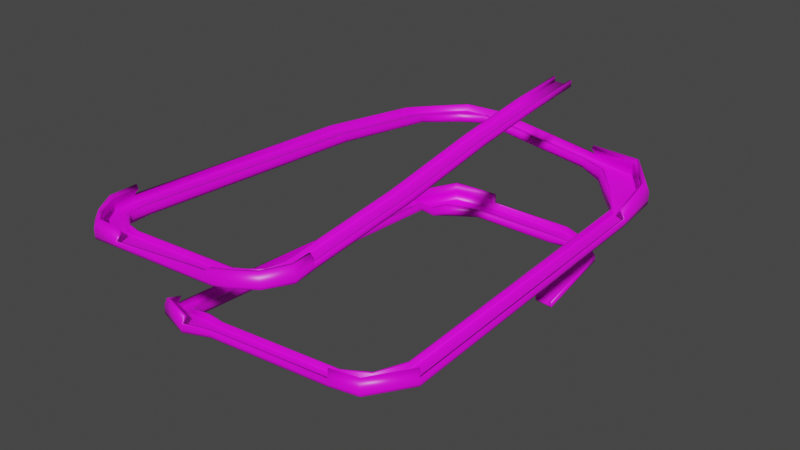 # Source: Track11.blend  (saved by Blender 2.82.7; exported with 4.5.12 LTS)
import bpy
from mathutils import Matrix  # noqa: F401  (used for matrix-valued properties, if any)

bpy.ops.wm.read_factory_settings(use_empty=True)
scene = bpy.context.scene
scene.name = 'Scene'

# ---- collections
col_collection = bpy.data.collections.new('Collection'); scene.collection.children.link(col_collection)

# ---- images (referenced by path relative to the original .blend; pixels are not part of the script)
import os
ASSET_DIR = os.environ.get("B2B_ASSET_DIR", "")  # directory of the original .blend (textures are referenced by path, not embedded)
HERE = os.path.dirname(os.path.abspath(__file__))  # packed textures are extracted next to this script under _unpacked/

def load_image(name, relpath, width, height, colorspace="sRGB"):
    """Load a texture the original file referenced (path relative to the .blend, or extracted next to this script)."""
    p = next((c for c in (os.path.join(HERE, relpath), os.path.join(ASSET_DIR, relpath)) if relpath and os.path.exists(c)), "")
    if p:
        img = bpy.data.images.load(p, check_existing=True)
        img.name = name
    else:  # same state as the original file: an image datablock whose file is absent (Cycles renders it pink)
        img = bpy.data.images.new(name, width, height)
        img.source = "FILE"
        img.filepath = "//" + (relpath or name)
    img.colorspace_settings.name = colorspace
    return img
img_atlas_normal_png = load_image('Atlas Normal.png', 'Atlas Normal.png', 1024, 1024, 'sRGB')

# ---- materials (node trees are filled in below, after node groups)
mat_material = bpy.data.materials.new('Material')
mat_material.alpha_threshold = 0.0
mat_material.use_transparent_shadow = False
mat_material.line_color = (0.0, 0.0, 0.0, 1.0)
mat_roadmat = bpy.data.materials.new('RoadMat')
mat_roadmat.use_transparent_shadow = False

# ---- material node trees
mat_material.use_nodes = True; mat_material.node_tree.nodes.clear()
_N = mat_material.node_tree.nodes; _L = mat_material.node_tree.links
n0 = _N.new('ShaderNodeOutputMaterial'); n0.name = 'Material Output'; n0.location = (300, 300)
n1 = _N.new('ShaderNodeBsdfPrincipled'); n1.name = 'Principled BSDF'; n1.location = (10, 300)
n1.distribution = 'GGX'
n1.subsurface_method = 'BURLEY'
n1.inputs[2].default_value = 0.4
n1.inputs[3].default_value = 1.45
n1.inputs[27].default_value = (0.0, 0.0, 0.0, 1.0)
n1.inputs[28].default_value = 1.0
n2 = _N.new('ShaderNodeTexImage'); n2.name = 'Image Texture'; n2.location = (-280, 270)
n2.image = img_atlas_normal_png
_L.new(n1.outputs[0], n0.inputs[0])
_L.new(n2.outputs[0], n1.inputs[0])
n0.is_active_output = True
mat_roadmat.use_nodes = True; mat_roadmat.node_tree.nodes.clear()
_N = mat_roadmat.node_tree.nodes; _L = mat_roadmat.node_tree.links
n0 = _N.new('ShaderNodeOutputMaterial'); n0.name = 'Material Output'; n0.location = (300, 300)
n1 = _N.new('ShaderNodeBsdfPrincipled'); n1.name = 'Principled BSDF'; n1.location = (10, 300)
n1.distribution = 'GGX'
n1.subsurface_method = 'BURLEY'
n1.inputs[3].default_value = 1.45
n1.inputs[27].default_value = (0.0, 0.0, 0.0, 1.0)
n1.inputs[28].default_value = 1.0
n2 = _N.new('ShaderNodeTexImage'); n2.name = 'Image Texture'; n2.location = (-280, 270)
n2.image = img_atlas_normal_png
_L.new(n1.outputs[0], n0.inputs[0])
_L.new(n2.outputs[0], n1.inputs[0])
n0.is_active_output = True

# ---- world
world_world = bpy.data.worlds.new('World'); scene.world = world_world
world_world.use_nodes = True; world_world.node_tree.nodes.clear()
_N = world_world.node_tree.nodes; _L = world_world.node_tree.links
n0 = _N.new('ShaderNodeOutputWorld'); n0.name = 'World Output'; n0.location = (300, 300)
n1 = _N.new('ShaderNodeBackground'); n1.name = 'Background'; n1.location = (10, 300)
n1.inputs[0].default_value = (0.05088, 0.05088, 0.05088, 1.0)
_L.new(n1.outputs[0], n0.inputs[0])
n0.is_active_output = True
world_world.color = (0.05088, 0.05088, 0.05088)
world_world.use_sun_shadow = False
world_world.sun_shadow_jitter_overblur = 0.0

# ---- meshes
me_cube = bpy.data.meshes.new('Cube')
me_cube.from_pydata([(6.288, 0.8422, 0.4643), (6.273, 1.0, -1.0), (6.018, -59.24, -5.197), (6.003, -59.08, -6.661), (-6.259, 0.8422, 0.4643), (-6.273, 1.0, -1.0), (-6.529, -59.24, -5.197), (-6.544, -59.08, -6.661), (-8.087, 1.0, -1.0), (-8.358, -59.08, -6.661), (8.087, 1.0, 1.0), (8.087, 1.0, -1.0), (-8.358, -59.08, -4.661), (7.817, -59.08, -4.661), (7.817, -59.08, -6.661), (-8.087, 1.0, 1.0), (-10.23, 1.0, -1.0), (-10.5, -59.08, -6.661), (10.23, 1.0, 1.0), (10.23, 1.0, -1.0), (-10.5, -59.08, -4.661), (9.955, -59.08, -4.661), (9.955, -59.08, -6.661), (-10.23, 1.0, 1.0), (8.087, 1.0, 5.112), (7.817, -59.08, -0.5496), (-8.358, -59.08, -0.5496), (-8.087, 1.0, 5.112), (10.23, 1.0, 5.112), (9.955, -59.08, -0.5496), (-10.5, -59.08, -0.5496), (-10.23, 1.0, 5.112), (-8.385, -136.7, -18.21), (-8.37, -136.8, -16.74), (4.177, -136.8, -16.74), (4.162, -136.7, -18.21), (-10.2, -136.7, -18.21), (-10.2, -136.7, -16.21), (5.976, -136.7, -16.21), (5.976, -136.7, -18.21), (-12.34, -136.7, -18.21), (-12.34, -136.7, -16.21), (8.114, -136.7, -16.21), (8.114, -136.7, -18.21), (-12.34, -136.7, -12.1), (-10.2, -136.7, -12.1), (5.976, -136.7, -12.1), (8.114, -136.7, -12.1), (-8.409, -238.0, -35.62), (-8.395, -238.1, -34.16), (4.152, -238.1, -34.16), (4.137, -238.0, -35.62), (-10.22, -238.0, -35.62), (-10.22, -238.0, -33.62), (5.951, -238.0, -33.62), (5.951, -238.0, -35.62), (-12.36, -238.0, -35.62), (-12.36, -238.0, -33.62), (8.089, -238.0, -33.62), (8.089, -238.0, -35.62), (-12.36, -238.0, -29.51), (-10.22, -238.0, -29.51), (5.951, -238.0, -29.51), (8.089, -238.0, -29.51), (-11.13, -349.5, -51.11), (-11.11, -349.6, -49.65), (1.432, -349.6, -49.65), (1.418, -349.5, -51.11), (-12.94, -349.5, -51.11), (-12.94, -349.5, -49.11), (3.232, -349.5, -49.11), (3.232, -349.5, -51.11), (-15.08, -349.5, -51.11), (-15.08, -349.5, -49.11), (5.37, -349.5, -49.11), (5.37, -349.5, -51.11), (-15.08, -349.5, -45.0), (-12.94, -349.5, -45.0), (3.232, -349.5, -45.0), (5.37, -349.5, -45.0), (-11.24, -362.4, -53.18), (-11.3, -362.5, -51.42), (2.313, -368.9, -51.42), (2.377, -368.7, -53.18), (-13.21, -361.4, -53.18), (-13.21, -361.4, -50.78), (4.346, -369.6, -50.78), (4.346, -369.6, -53.18), (-15.53, -360.4, -53.18), (-15.53, -360.4, -50.78), (6.667, -370.7, -50.78), (6.667, -370.7, -53.18), (-15.53, -360.4, -45.86), (-13.21, -361.4, -45.86), (4.346, -369.6, -45.86), (6.667, -370.7, -45.86), (-17.14, -378.8, -53.55), (-17.27, -378.9, -51.94), (-9.49, -390.3, -51.94), (-9.356, -390.2, -53.55), (-18.26, -377.1, -53.55), (-18.26, -377.1, -51.35), (-8.231, -391.8, -51.35), (-8.231, -391.8, -53.55), (-19.59, -375.2, -53.55), (-19.59, -375.2, -51.35), (-6.906, -393.7, -51.35), (-6.906, -393.7, -53.55), (-19.59, -375.2, -46.83), (-18.26, -377.1, -46.83), (-8.231, -391.8, -46.83), (-6.906, -393.7, -46.83), (-30.31, -388.1, -54.71), (-30.48, -388.1, -53.1), (-28.92, -401.8, -53.1), (-28.75, -401.8, -54.71), (-30.53, -386.1, -54.71), (-30.53, -386.1, -52.51), (-28.52, -403.7, -52.51), (-28.52, -403.7, -54.71), (-30.8, -383.7, -54.71), (-30.8, -383.7, -52.51), (-28.25, -406.1, -52.51), (-28.25, -406.1, -54.71), (-30.8, -383.7, -47.99), (-30.53, -386.1, -47.99), (-28.52, -403.7, -47.99), (-28.25, -406.1, -47.99), (-47.65, -388.0, -59.68), (-47.83, -388.0, -58.07), (-48.14, -401.8, -58.07), (-47.97, -401.7, -59.68), (-47.61, -386.0, -59.68), (-47.61, -386.0, -57.48), (-48.02, -403.7, -57.48), (-48.02, -403.7, -59.68), (-47.55, -383.6, -59.68), (-47.55, -383.6, -57.48), (-48.07, -406.1, -57.48), (-48.07, -406.1, -59.68), (-47.55, -383.6, -52.96), (-47.61, -386.0, -52.96), (-58.27, -401.8, -50.71), (-58.33, -404.2, -50.71), (-160.1, -390.3, -64.36), (-160.3, -390.3, -62.75), (-160.6, -404.1, -62.75), (-160.4, -404.1, -64.36), (-160.1, -388.3, -64.36), (-160.1, -388.3, -62.16), (-160.5, -406.1, -62.16), (-160.5, -406.1, -64.36), (-160.0, -386.0, -64.36), (-160.0, -386.0, -62.16), (-160.5, -408.4, -62.16), (-160.5, -408.4, -64.36), (-160.0, -386.0, -57.64), (-160.1, -388.3, -57.64), (-157.9, -408.7, -57.35), (-157.9, -411.0, -57.35), (-174.9, -389.3, -65.7), (-175.1, -389.2, -63.58), (-185.6, -404.1, -63.58), (-185.4, -404.2, -65.7), (-173.4, -387.2, -65.7), (-173.4, -387.2, -62.8), (-186.9, -406.3, -62.8), (-186.9, -406.3, -65.7), (-171.7, -384.6, -65.7), (-171.7, -384.6, -62.8), (-188.7, -408.9, -62.8), (-188.7, -408.9, -65.7), (-171.7, -384.6, -56.84), (-173.4, -387.2, -56.84), (-186.9, -406.3, -56.84), (-188.7, -408.9, -56.84), (-187.6, -380.6, -67.9), (-187.8, -380.5, -65.78), (-201.7, -392.1, -65.78), (-201.6, -392.3, -67.9), (-185.6, -378.9, -67.9), (-185.6, -378.9, -65.01), (-203.6, -394.0, -65.01), (-203.6, -394.0, -67.9), (-183.2, -377.0, -67.9), (-183.2, -377.0, -65.01), (-206.0, -395.9, -65.01), (-206.0, -395.9, -67.9), (-183.2, -377.0, -59.05), (-185.6, -378.9, -59.05), (-203.6, -394.0, -59.05), (-206.0, -395.9, -59.05), (-198.4, -370.3, -68.47), (-198.4, -370.1, -66.35), (-216.5, -371.7, -66.35), (-216.5, -372.0, -68.47), (-195.8, -370.0, -68.47), (-195.8, -370.0, -65.57), (-219.1, -372.2, -65.57), (-219.1, -372.2, -68.47), (-192.7, -369.8, -68.47), (-192.7, -369.8, -65.57), (-222.2, -372.5, -65.57), (-222.2, -372.5, -68.47), (-192.7, -369.8, -59.61), (-195.8, -370.0, -59.61), (-219.1, -372.2, -59.61), (-222.2, -372.5, -59.61), (-201.0, -346.4, -69.23), (-200.9, -346.2, -67.1), (-218.7, -342.5, -67.1), (-218.8, -342.7, -69.23), (-198.4, -347.0, -69.23), (-198.4, -347.0, -66.33), (-221.3, -342.2, -66.33), (-221.3, -342.2, -69.23), (-195.4, -347.6, -69.23), (-195.4, -347.6, -66.33), (-224.4, -341.5, -66.33), (-224.4, -341.5, -69.23), (-195.4, -347.6, -60.37), (-198.4, -347.0, -60.37), (-221.3, -342.2, -60.37), (-224.4, -341.5, -60.37), (-200.1, -92.61, -82.34), (-200.1, -92.38, -80.22), (-217.9, -88.65, -80.22), (-217.9, -88.88, -82.34), (-197.5, -93.15, -82.34), (-197.5, -93.15, -79.44), (-220.5, -88.34, -79.44), (-220.5, -88.34, -82.34), (-194.5, -93.78, -82.34), (-194.5, -93.78, -79.44), (-223.5, -87.71, -79.44), (-223.5, -87.71, -82.34), (-194.5, -93.78, -73.48), (-197.5, -93.15, -73.48), (-220.5, -88.34, -73.48), (-223.5, -87.71, -73.48), (-202.5, 35.13, -100.5), (-202.5, 35.36, -98.38), (-220.3, 39.09, -98.38), (-220.3, 38.86, -100.5), (-199.9, 34.59, -100.5), (-199.9, 34.59, -97.6), (-222.8, 39.4, -97.6), (-222.8, 39.4, -100.5), (-196.9, 33.96, -100.5), (-196.9, 33.96, -97.6), (-225.9, 40.03, -97.6), (-225.9, 40.03, -100.5), (-196.9, 33.96, -91.65), (-199.9, 34.59, -91.65), (-222.8, 39.4, -91.65), (-225.9, 40.03, -91.65), (-198.0, 59.67, -106.4), (-197.9, 59.86, -104.3), (-211.6, 71.84, -104.3), (-211.7, 71.66, -106.4), (-196.1, 57.94, -106.4), (-196.1, 57.94, -103.5), (-213.7, 73.39, -103.5), (-213.7, 73.39, -106.4), (-193.7, 55.89, -106.4), (-193.7, 55.89, -103.5), (-216.0, 75.43, -103.5), (-216.0, 75.43, -106.4), (-193.7, 55.89, -97.58), (-196.1, 57.94, -97.58), (-213.7, 73.39, -97.58), (-216.0, 75.43, -97.58), (-178.5, 82.33, -107.8), (-178.2, 82.43, -105.4), (-184.9, 101.7, -105.4), (-185.2, 101.6, -107.8), (-177.5, 79.54, -107.8), (-177.5, 79.54, -104.6), (-186.1, 104.4, -104.6), (-186.1, 104.4, -107.8), (-176.4, 76.26, -107.8), (-176.4, 76.26, -104.6), (-187.3, 107.7, -104.6), (-187.3, 107.7, -107.8), (-176.4, 76.26, -97.88), (-177.5, 79.54, -97.88), (-186.1, 104.4, -97.88), (-187.3, 107.7, -97.88), (-152.2, 96.69, -108.8), (-152.0, 96.68, -106.4), (-148.6, 109.2, -106.4), (-148.9, 109.3, -108.8), (-152.7, 94.88, -108.8), (-152.7, 94.88, -105.5), (-148.4, 111.1, -105.5), (-148.4, 111.1, -108.8), (-153.3, 92.74, -108.8), (-153.3, 92.74, -105.5), (-147.8, 113.2, -105.5), (-147.8, 113.2, -108.8), (-153.3, 92.74, -98.82), (-152.7, 94.88, -98.82), (-148.4, 111.1, -98.82), (-147.8, 113.2, -98.82), (-22.06, 97.19, -126.3), (-21.8, 97.17, -123.9), (-18.46, 109.7, -123.9), (-18.72, 109.7, -126.3), (-22.54, 95.37, -126.3), (-22.54, 95.37, -123.0), (-18.23, 111.6, -123.0), (-18.23, 111.6, -126.3), (-23.11, 93.23, -126.3), (-23.11, 93.23, -123.0), (-17.67, 113.7, -123.0), (-17.67, 113.7, -126.3), (-23.11, 93.23, -116.3), (-22.54, 95.37, -116.3), (-18.23, 111.6, -116.3), (-17.67, 113.7, -116.3), (9.084, 90.06, -131.4), (9.337, 89.81, -128.1), (30.64, 107.9, -128.1), (30.39, 108.2, -131.4), (6.004, 87.44, -131.4), (6.004, 87.44, -126.9), (33.47, 110.8, -126.9), (33.47, 110.8, -131.4), (2.373, 84.36, -131.4), (2.373, 84.36, -126.9), (37.1, 113.8, -126.9), (37.1, 113.8, -131.4), (2.373, 84.36, -117.8), (6.004, 87.44, -117.8), (33.47, 110.8, -117.8), (37.1, 113.8, -117.8), (29.82, 67.32, -137.8), (29.97, 67.0, -134.5), (56.18, 76.73, -134.5), (56.02, 77.05, -137.8), (26.03, 65.91, -137.8), (26.03, 65.91, -133.3), (59.81, 78.45, -133.3), (59.81, 78.45, -137.8), (21.57, 64.25, -137.8), (21.57, 64.25, -133.3), (64.28, 80.11, -133.3), (64.28, 80.11, -137.8), (21.57, 64.25, -124.2), (26.03, 65.91, -124.2), (59.81, 78.45, -124.2), (64.28, 80.11, -124.2), (53.83, 28.73, -137.1), (53.74, 28.55, -135.2), (67.3, 20.33, -135.2), (67.39, 20.51, -137.1), (51.87, 29.92, -137.1), (51.87, 29.92, -134.6), (69.35, 19.32, -134.6), (69.35, 19.32, -137.1), (49.56, 31.32, -137.1), (49.56, 31.32, -134.6), (71.66, 17.92, -134.6), (71.66, 17.92, -137.1), (49.56, 31.32, -129.4), (51.87, 29.92, -129.4), (69.35, 19.32, -129.4), (71.66, 17.92, -129.4), (52.78, -290.4, -155.2), (52.69, -290.5, -153.4), (66.25, -298.8, -153.4), (66.34, -298.6, -155.2), (50.82, -289.2, -155.2), (50.82, -289.2, -152.7), (68.3, -299.8, -152.7), (68.3, -299.8, -155.2), (48.51, -287.8, -155.2), (48.51, -287.8, -152.7), (70.61, -301.2, -152.7), (70.61, -301.2, -155.2), (48.51, -287.8, -147.5), (50.82, -289.2, -147.5), (68.3, -299.8, -147.5), (70.61, -301.2, -147.5), (36.47, -321.2, -156.3), (36.28, -321.3, -154.5), (40.95, -336.4, -154.5), (41.13, -336.4, -156.3), (35.79, -319.0, -156.3), (35.79, -319.0, -153.8), (41.8, -338.5, -153.8), (41.8, -338.5, -156.3), (35.0, -316.4, -156.3), (35.0, -316.4, -153.8), (42.6, -341.1, -153.8), (42.6, -341.1, -156.3), (35.0, -316.4, -148.6), (35.79, -319.0, -148.6), (41.8, -338.5, -148.6), (42.6, -341.1, -148.6), (9.606, -331.4, -158.7), (9.408, -331.4, -156.9), (10.45, -341.7, -156.9), (10.65, -341.7, -158.7), (9.456, -329.9, -158.7), (9.456, -329.9, -156.2), (10.8, -343.1, -156.2), (10.8, -343.1, -158.7), (9.279, -328.2, -158.7), (9.279, -328.2, -156.2), (10.97, -344.9, -156.2), (10.97, -344.9, -158.7), (9.279, -328.2, -151.0), (9.456, -329.9, -151.0), (10.8, -343.1, -151.0), (10.97, -344.9, -151.0), (-134.2, -329.5, -172.8), (-134.4, -329.5, -170.9), (-133.3, -339.7, -170.9), (-133.1, -339.7, -172.8), (-134.3, -328.0, -172.8), (-134.3, -328.0, -170.2), (-133.0, -341.2, -170.2), (-133.0, -341.2, -172.8), (-134.5, -326.2, -172.8), (-134.5, -326.2, -170.2), (-132.8, -343.0, -170.2), (-132.8, -343.0, -172.8), (-134.5, -326.2, -165.0), (-134.3, -328.0, -165.0), (-133.0, -341.2, -165.0), (-132.8, -343.0, -165.0), (-159.4, -326.4, -176.8), (-159.6, -326.4, -174.7), (-163.3, -344.2, -174.7), (-163.1, -344.2, -176.8), (-158.9, -323.9, -176.8), (-158.9, -323.9, -173.9), (-163.6, -346.8, -173.9), (-163.6, -346.8, -176.8), (-158.2, -320.8, -176.8), (-158.2, -320.8, -173.9), (-164.3, -349.8, -173.9), (-164.3, -349.8, -176.8), (-158.2, -320.8, -168.0), (-158.9, -323.9, -168.0), (-163.6, -346.8, -168.0), (-164.3, -349.8, -168.0), (-183.9, -324.2, -179.4), (-184.1, -324.0, -177.3), (-199.9, -333.0, -177.3), (-199.8, -333.1, -179.4), (-181.7, -322.9, -179.4), (-181.7, -322.9, -176.6), (-202.0, -334.4, -176.6), (-202.0, -334.4, -179.4), (-179.0, -321.4, -179.4), (-179.0, -321.4, -176.6), (-204.7, -335.9, -176.6), (-204.7, -335.9, -179.4), (-179.0, -321.4, -170.6), (-181.7, -322.9, -170.6), (-202.0, -334.4, -170.6), (-204.7, -335.9, -170.6), (-192.6, -311.3, -187.1), (-192.7, -311.1, -185.0), (-205.7, -316.3, -185.0), (-205.7, -316.5, -187.1), (-190.7, -310.5, -187.1), (-190.7, -310.5, -184.2), (-207.5, -317.2, -184.2), (-207.5, -317.2, -187.1), (-188.5, -309.7, -187.1), (-188.5, -309.7, -184.2), (-209.8, -318.1, -184.2), (-209.8, -318.1, -187.1), (-188.5, -309.7, -178.2), (-190.7, -310.5, -178.2), (-207.5, -317.2, -178.2), (-209.8, -318.1, -178.2), (-191.5, 22.09, -203.1), (-191.5, 22.31, -201.0), (-204.9, 19.17, -201.0), (-204.9, 18.95, -203.1), (-189.5, 22.54, -203.1), (-189.5, 22.54, -200.2), (-206.8, 18.5, -200.2), (-206.8, 18.5, -203.1), (-187.3, 23.07, -203.1), (-187.3, 23.07, -200.2), (-209.1, 17.97, -200.2), (-209.1, 17.97, -203.1), (-187.3, 23.07, -194.3), (-189.5, 22.54, -194.3), (-206.8, 18.5, -194.3), (-209.1, 17.97, -194.3), (-188.6, 39.16, -214.7), (-188.6, 39.42, -212.4), (-208.4, 42.46, -212.4), (-208.4, 42.2, -214.7), (-185.7, 38.72, -214.7), (-185.7, 38.72, -211.5), (-211.2, 42.64, -211.5), (-211.2, 42.64, -214.7), (-182.3, 38.21, -214.7), (-182.3, 38.21, -211.5), (-214.6, 43.16, -211.5), (-214.6, 43.16, -214.7), (-182.3, 38.21, -204.9), (-185.7, 38.72, -204.9), (-211.2, 42.64, -204.9), (-214.6, 43.16, -204.9), (-184.7, 69.86, -223.5), (-184.4, 70.01, -220.4), (-193.4, 95.63, -220.4), (-193.7, 95.48, -223.5), (-183.4, 66.16, -223.5), (-183.4, 66.16, -219.2), (-195.0, 99.19, -219.2), (-195.0, 99.19, -223.5), (-181.9, 61.79, -223.5), (-181.9, 61.79, -219.2), (-196.5, 103.6, -219.2), (-196.5, 103.6, -223.5), (-181.9, 61.79, -210.3), (-183.4, 66.16, -210.3), (-195.0, 99.19, -210.3), (-196.5, 103.6, -210.3), (-150.3, 88.92, -223.8), (-150.1, 88.91, -221.6), (-147.7, 107.8, -221.6), (-148.0, 107.8, -223.8), (-150.7, 86.19, -223.8), (-150.7, 86.19, -220.8), (-147.6, 110.5, -220.8), (-147.6, 110.5, -223.8), (-151.1, 82.98, -223.8), (-151.1, 82.98, -220.8), (-147.2, 113.7, -220.8), (-147.2, 113.7, -223.8), (-151.1, 82.98, -214.6), (-150.7, 86.19, -214.6), (-147.6, 110.5, -214.6), (-147.2, 113.7, -214.6), (-49.21, 87.22, -222.6), (-48.97, 87.21, -220.3), (-46.62, 106.1, -220.3), (-46.86, 106.1, -222.6), (-49.55, 84.49, -222.6), (-49.55, 84.49, -219.5), (-46.52, 108.8, -219.5), (-46.52, 108.8, -222.6), (-49.95, 81.27, -222.6), (-49.95, 81.27, -219.5), (-46.11, 112.0, -219.5), (-46.11, 112.0, -222.6), (-49.95, 81.27, -213.3), (-49.55, 84.49, -213.3), (-46.52, 108.8, -213.3), (-46.11, 112.0, -213.3), (-24.8, 87.87, -222.3), (-24.65, 87.79, -220.8), (-17.19, 98.64, -220.8), (-17.33, 98.72, -222.3), (-25.88, 86.31, -222.3), (-25.88, 86.31, -220.2), (-16.26, 100.3, -220.2), (-16.26, 100.3, -222.3), (-27.15, 84.46, -222.3), (-27.15, 84.46, -220.2), (-14.98, 102.1, -220.2), (-14.98, 102.1, -222.3), (-27.15, 84.46, -215.9), (-25.88, 86.31, -215.9), (-16.26, 100.3, -215.9), (-14.98, 102.1, -215.9), (-9.002, 80.79, -225.9), (-8.973, 80.62, -224.4), (4.151, 81.65, -224.4), (4.122, 81.82, -225.9), (-10.9, 80.64, -225.9), (-10.9, 80.64, -223.8), (6.02, 81.96, -223.8), (6.02, 81.96, -225.9), (-13.14, 80.47, -225.9), (-13.14, 80.47, -223.8), (8.256, 82.14, -223.8), (8.256, 82.14, -225.9), (-13.14, 80.47, -219.5), (-10.9, 80.64, -219.5), (6.02, 81.96, -219.5), (8.256, 82.14, -219.5), (-6.416, 51.51, -229.5), (-6.419, 51.34, -227.9), (6.665, 49.9, -227.9), (6.668, 50.07, -229.5), (-8.308, 51.72, -229.5), (-8.308, 51.72, -227.4), (8.56, 49.86, -227.4), (8.56, 49.86, -229.5), (-10.54, 51.97, -229.5), (-10.54, 51.97, -227.4), (10.79, 49.61, -227.4), (10.79, 49.61, -229.5), (-10.54, 51.97, -223.1), (-8.308, 51.72, -223.1), (8.56, 49.86, -223.1), (10.79, 49.61, -223.1), (-6.51, -5.058, -242.6), (-6.513, -5.224, -241.0), (6.572, -6.669, -241.0), (6.574, -6.503, -242.6), (-8.402, -4.849, -242.6), (-8.402, -4.849, -240.5), (8.466, -6.712, -240.5), (8.466, -6.712, -242.6), (-10.63, -4.603, -242.6), (-10.63, -4.603, -240.5), (10.7, -6.958, -240.5), (10.7, -6.958, -242.6), (-10.63, -4.603, -236.2), (-8.402, -4.849, -236.2), (8.466, -6.712, -236.2), (10.7, -6.958, -236.2), (1.299, -347.7, -38.62), (2.595, -368.5, -39.47), (-0.8395, -347.7, -38.62), (0.2747, -367.4, -39.47), (-12.3, -389.6, -40.45), (-32.59, -401.5, -41.61), (-10.98, -391.5, -40.45), (-32.33, -403.8, -41.61), (-52.09, -401.5, -46.58), (-52.14, -403.8, -46.58), (-184.0, -403.4, -50.91), (-157.5, -403.1, -51.71), (-158.6, -404.3, -48.33), (-186.8, -404.8, -47.53), (-200.6, -391.0, -53.11), (-204.1, -391.9, -49.73), (-216.1, -369.2, -53.68), (-220.3, -368.4, -50.3), (-218.4, -339.2, -54.44), (-222.5, -337.4, -51.05), (-200.9, -331.5, -163.2), (-162.5, -343.9, -160.6), (-163.1, -346.9, -160.6), (-203.6, -333.0, -163.2), (-206.4, -314.3, -170.9), (-208.6, -315.2, -170.9), (-22.22, 112.2, -106.4), (32.54, 112.4, -107.8), (-23.28, 110.4, -110.1), (28.42, 109.6, -111.5), (64.3, 18.18, -123.1), (54.76, 77.31, -117.9), (59.72, 78.63, -114.2), (67.1, 16.44, -119.4), (66.74, -296.1, -141.7), (40.24, -334.9, -142.8), (67.93, -298.0, -139.5), (9.235, -339.5, -145.2), (39.92, -337.9, -140.6), (8.29, -341.7, -143.0), (-210.9, 41.11, -193.5), (-206.5, 16.97, -182.8), (-208.8, 16.43, -182.8), (-214.3, 41.63, -193.5), (-146.9, 112.2, -203.1), (-196.2, 102.0, -198.8), (-194.7, 97.66, -198.8), (-147.3, 109.0, -203.1), (4.621, -292.8, -37.09), (4.621, -292.8, -41.2), (2.807, -292.8, -43.2), (4.621, -292.8, -43.2), (-13.69, -292.8, -43.2), (-11.55, -292.8, -43.2), (6.759, -292.8, -43.2), (-9.739, -292.8, -43.2), (-11.55, -292.8, -41.2), (-9.725, -292.9, -41.73), (-13.69, -292.8, -37.09), (-11.55, -292.8, -37.09), (2.822, -292.9, -41.73), (6.759, -292.8, -37.09), (-13.69, -292.8, -41.2), (6.759, -292.8, -41.2), (4.372, -303.0, -42.62), (4.372, -303.0, -44.62), (-11.8, -303.0, -44.62), (6.51, -303.0, -44.62), (-9.988, -303.0, -44.62), (-11.8, -303.0, -42.62), (-13.94, -303.0, -38.5), (2.573, -303.2, -43.15), (4.372, -303.0, -38.5), (2.558, -303.0, -44.62), (-13.94, -303.0, -44.62), (-9.974, -303.2, -43.15), (-11.8, -303.0, -38.5), (6.51, -303.0, -38.5), (-13.94, -303.0, -42.62), (6.51, -303.0, -42.62), (3.289, -348.1, -48.79), (3.289, -348.1, -50.79), (-12.89, -348.1, -50.79), (5.427, -348.1, -50.79), (-11.07, -348.1, -50.79), (-12.89, -348.1, -48.79), (-15.02, -348.1, -44.68), (1.489, -348.2, -49.32), (3.289, -348.1, -44.68), (1.475, -348.1, -50.79), (-15.02, -348.1, -50.79), (-11.06, -348.2, -49.32), (-12.89, -348.1, -44.68), (5.427, -348.1, -44.68), (-15.02, -348.1, -48.79), (5.427, -348.1, -48.79)], [], [(0, 4, 6, 2), (26, 30, 44, 45), (3, 1, 11, 14), (5, 1, 3, 7), (1, 0, 10, 11), (5, 4, 0, 1), (12, 15, 27, 26), (11, 10, 18, 19), (5, 7, 9, 8), (6, 4, 15, 12), (0, 2, 13, 10), (4, 5, 8, 15), (14, 22, 43, 39), (13, 2, 34, 38), (17, 20, 23, 16), (19, 18, 21, 22), (15, 8, 16, 23), (17, 9, 36, 40), (8, 9, 17, 16), (14, 11, 19, 22), (21, 18, 28, 29), (6, 12, 37, 33), (26, 27, 31, 30), (24, 25, 29, 28), (15, 23, 31, 27), (18, 10, 24, 28), (23, 20, 30, 31), (12, 26, 45, 37), (22, 21, 42, 43), (10, 13, 25, 24), (32, 35, 51, 48), (41, 40, 56, 57), (47, 46, 62, 63), (34, 33, 49, 50), (38, 34, 50, 54), (45, 44, 60, 61), (33, 37, 53, 49), (2, 6, 33, 34), (30, 20, 41, 44), (29, 25, 46, 47), (25, 13, 38, 46), (3, 14, 39, 35), (20, 17, 40, 41), (7, 3, 35, 32), (9, 7, 32, 36), (21, 29, 47, 42), (716, 710, 76, 77), (715, 709, 69, 65), (706, 708, 64, 68), (705, 707, 75, 71), (712, 704, 70, 78), (713, 705, 71, 67), (714, 706, 68, 72), (42, 47, 63, 58), (43, 42, 58, 59), (37, 45, 61, 53), (44, 41, 57, 60), (40, 36, 52, 56), (35, 39, 55, 51), (46, 38, 54, 62), (39, 43, 59, 55), (36, 32, 48, 52), (78, 70, 86, 94), (67, 71, 87, 83), (72, 68, 84, 88), (76, 73, 89, 92), (69, 77, 93, 85), (75, 74, 90, 91), (74, 79, 95, 90), (704, 711, 66, 70), (711, 715, 65, 66), (717, 712, 78, 79), (718, 714, 72, 73), (708, 713, 67, 64), (719, 717, 79, 74), (707, 719, 74, 75), (709, 716, 77, 69), (710, 718, 73, 76), (90, 95, 111, 106), (80, 83, 99, 96), (89, 88, 104, 105), (95, 79, 624, 625), (82, 81, 97, 98), (86, 82, 98, 102), (93, 92, 108, 109), (71, 75, 91, 87), (68, 64, 80, 84), (65, 69, 85, 81), (77, 76, 92, 93), (70, 66, 82, 86), (66, 65, 81, 82), (111, 95, 625, 630), (73, 72, 88, 89), (64, 67, 83, 80), (102, 98, 114, 118), (109, 108, 124, 125), (97, 101, 117, 113), (100, 96, 112, 116), (103, 107, 123, 119), (110, 102, 118, 126), (99, 103, 119, 115), (91, 90, 106, 107), (85, 93, 109, 101), (92, 89, 105, 108), (88, 84, 100, 104), (83, 87, 103, 99), (94, 86, 102, 110), (87, 91, 107, 103), (84, 80, 96, 100), (81, 85, 101, 97), (119, 123, 139, 135), (126, 118, 134, 142), (115, 119, 135, 131), (120, 116, 132, 136), (124, 121, 137, 140), (117, 125, 141, 133), (123, 122, 138, 139), (98, 97, 113, 114), (79, 78, 626, 624), (105, 104, 120, 121), (96, 99, 115, 112), (106, 111, 127, 122), (107, 106, 122, 123), (101, 109, 125, 117), (108, 105, 121, 124), (104, 100, 116, 120), (138, 143, 159, 154), (128, 131, 147, 144), (137, 136, 152, 153), (143, 142, 158, 159), (130, 129, 145, 146), (134, 130, 146, 150), (141, 140, 156, 157), (116, 112, 128, 132), (113, 117, 133, 129), (125, 124, 140, 141), (118, 114, 130, 134), (114, 113, 129, 130), (110, 126, 629, 628), (121, 120, 136, 137), (112, 115, 131, 128), (122, 127, 143, 138), (150, 146, 162, 166), (157, 156, 172, 173), (145, 149, 165, 161), (148, 144, 160, 164), (151, 155, 171, 167), (158, 150, 166, 174), (147, 151, 167, 163), (139, 138, 154, 155), (133, 141, 157, 149), (140, 137, 153, 156), (136, 132, 148, 152), (131, 135, 151, 147), (142, 134, 150, 158), (135, 139, 155, 151), (132, 128, 144, 148), (129, 133, 149, 145), (167, 171, 187, 183), (174, 166, 182, 190), (163, 167, 183, 179), (168, 164, 180, 184), (172, 169, 185, 188), (165, 173, 189, 181), (171, 170, 186, 187), (146, 145, 161, 162), (222, 223, 643, 642), (153, 152, 168, 169), (144, 147, 163, 160), (154, 159, 175, 170), (155, 154, 170, 171), (149, 157, 173, 165), (156, 153, 169, 172), (152, 148, 164, 168), (176, 179, 195, 192), (185, 184, 200, 201), (175, 159, 636, 637), (178, 177, 193, 194), (182, 178, 194, 198), (189, 188, 204, 205), (177, 181, 197, 193), (164, 160, 176, 180), (161, 165, 181, 177), (173, 172, 188, 189), (166, 162, 178, 182), (162, 161, 177, 178), (223, 207, 641, 643), (169, 168, 184, 185), (160, 163, 179, 176), (170, 175, 191, 186), (193, 197, 213, 209), (196, 192, 208, 212), (199, 203, 219, 215), (206, 198, 214, 222), (195, 199, 215, 211), (200, 196, 212, 216), (204, 201, 217, 220), (186, 191, 207, 202), (187, 186, 202, 203), (181, 189, 205, 197), (188, 185, 201, 204), (184, 180, 196, 200), (179, 183, 199, 195), (190, 182, 198, 206), (183, 187, 203, 199), (180, 176, 192, 196), (216, 212, 228, 232), (220, 217, 233, 236), (213, 221, 237, 229), (219, 218, 234, 235), (218, 223, 239, 234), (208, 211, 227, 224), (217, 216, 232, 233), (205, 204, 220, 221), (198, 194, 210, 214), (194, 193, 209, 210), (206, 222, 642, 640), (201, 200, 216, 217), (192, 195, 211, 208), (202, 207, 223, 218), (203, 202, 218, 219), (197, 205, 221, 213), (224, 227, 243, 240), (233, 232, 248, 249), (239, 238, 254, 255), (226, 225, 241, 242), (230, 226, 242, 246), (237, 236, 252, 253), (225, 229, 245, 241), (211, 215, 231, 227), (222, 214, 230, 238), (215, 219, 235, 231), (212, 208, 224, 228), (209, 213, 229, 225), (221, 220, 236, 237), (214, 210, 226, 230), (210, 209, 225, 226), (223, 222, 238, 239), (241, 245, 261, 257), (244, 240, 256, 260), (247, 251, 267, 263), (254, 246, 262, 270), (243, 247, 263, 259), (248, 244, 260, 264), (252, 249, 265, 268), (234, 239, 255, 250), (235, 234, 250, 251), (229, 237, 253, 245), (236, 233, 249, 252), (232, 228, 244, 248), (227, 231, 247, 243), (238, 230, 246, 254), (231, 235, 251, 247), (228, 224, 240, 244), (259, 263, 279, 275), (264, 260, 276, 280), (268, 265, 281, 284), (261, 269, 285, 277), (267, 266, 282, 283), (266, 271, 287, 282), (256, 259, 275, 272), (253, 252, 268, 269), (246, 242, 258, 262), (242, 241, 257, 258), (255, 254, 270, 271), (249, 248, 264, 265), (240, 243, 259, 256), (250, 255, 271, 266), (251, 250, 266, 267), (245, 253, 269, 261), (272, 275, 291, 288), (281, 280, 296, 297), (287, 286, 302, 303), (274, 273, 289, 290), (278, 274, 290, 294), (285, 284, 300, 301), (273, 277, 293, 289), (270, 262, 278, 286), (263, 267, 283, 279), (260, 256, 272, 276), (257, 261, 277, 273), (269, 268, 284, 285), (262, 258, 274, 278), (258, 257, 273, 274), (271, 270, 286, 287), (265, 264, 280, 281), (301, 300, 316, 317), (289, 293, 309, 305), (292, 288, 304, 308), (295, 299, 315, 311), (302, 294, 310, 318), (291, 295, 311, 307), (296, 292, 308, 312), (282, 287, 303, 298), (283, 282, 298, 299), (277, 285, 301, 293), (284, 281, 297, 300), (280, 276, 292, 296), (275, 279, 295, 291), (286, 278, 294, 302), (279, 283, 299, 295), (276, 272, 288, 292), (307, 311, 327, 323), (312, 308, 324, 328), (316, 313, 329, 332), (309, 317, 333, 325), (315, 314, 330, 331), (314, 319, 335, 330), (304, 307, 323, 320), (294, 290, 306, 310), (290, 289, 305, 306), (303, 302, 318, 319), (297, 296, 312, 313), (288, 291, 307, 304), (298, 303, 319, 314), (299, 298, 314, 315), (293, 301, 317, 309), (300, 297, 313, 316), (320, 323, 339, 336), (329, 328, 344, 345), (335, 319, 650, 651), (322, 321, 337, 338), (326, 322, 338, 342), (333, 332, 348, 349), (321, 325, 341, 337), (318, 310, 326, 334), (311, 315, 331, 327), (308, 304, 320, 324), (305, 309, 325, 321), (317, 316, 332, 333), (310, 306, 322, 326), (306, 305, 321, 322), (350, 366, 654, 655), (313, 312, 328, 329), (349, 348, 364, 365), (337, 341, 357, 353), (340, 336, 352, 356), (343, 347, 363, 359), (350, 342, 358, 366), (339, 343, 359, 355), (344, 340, 356, 360), (330, 335, 351, 346), (331, 330, 346, 347), (325, 333, 349, 341), (332, 329, 345, 348), (328, 324, 340, 344), (323, 327, 343, 339), (334, 326, 342, 350), (327, 331, 347, 343), (324, 320, 336, 340), (366, 358, 374, 382), (355, 359, 375, 371), (360, 356, 372, 376), (364, 361, 377, 380), (357, 365, 381, 373), (363, 362, 378, 379), (362, 367, 383, 378), (342, 338, 354, 358), (338, 337, 353, 354), (334, 350, 655, 653), (345, 344, 360, 361), (336, 339, 355, 352), (346, 351, 367, 362), (347, 346, 362, 363), (341, 349, 365, 357), (348, 345, 361, 364), (378, 383, 399, 394), (368, 371, 387, 384), (377, 376, 392, 393), (415, 399, 662, 663), (370, 369, 385, 386), (374, 370, 386, 390), (381, 380, 396, 397), (359, 363, 379, 375), (356, 352, 368, 372), (353, 357, 373, 369), (365, 364, 380, 381), (358, 354, 370, 374), (354, 353, 369, 370), (367, 366, 382, 383), (361, 360, 376, 377), (352, 355, 371, 368), (390, 386, 402, 406), (397, 396, 412, 413), (385, 389, 405, 401), (388, 384, 400, 404), (391, 395, 411, 407), (398, 390, 406, 414), (387, 391, 407, 403), (379, 378, 394, 395), (373, 381, 397, 389), (380, 377, 393, 396), (376, 372, 388, 392), (371, 375, 391, 387), (382, 374, 390, 398), (375, 379, 395, 391), (372, 368, 384, 388), (369, 373, 389, 385), (407, 411, 427, 423), (414, 406, 422, 430), (403, 407, 423, 419), (408, 404, 420, 424), (412, 409, 425, 428), (405, 413, 429, 421), (411, 410, 426, 427), (386, 385, 401, 402), (383, 382, 658, 660), (393, 392, 408, 409), (384, 387, 403, 400), (394, 399, 415, 410), (395, 394, 410, 411), (389, 397, 413, 405), (396, 393, 409, 412), (392, 388, 404, 408), (426, 431, 447, 442), (416, 419, 435, 432), (425, 424, 440, 441), (431, 430, 446, 447), (418, 417, 433, 434), (422, 418, 434, 438), (429, 428, 444, 445), (404, 400, 416, 420), (401, 405, 421, 417), (413, 412, 428, 429), (406, 402, 418, 422), (402, 401, 417, 418), (415, 414, 430, 431), (409, 408, 424, 425), (400, 403, 419, 416), (410, 415, 431, 426), (438, 434, 450, 454), (445, 444, 460, 461), (433, 437, 453, 449), (436, 432, 448, 452), (439, 443, 459, 455), (446, 438, 454, 462), (435, 439, 455, 451), (427, 426, 442, 443), (421, 429, 445, 437), (428, 425, 441, 444), (424, 420, 436, 440), (419, 423, 439, 435), (430, 422, 438, 446), (423, 427, 443, 439), (420, 416, 432, 436), (417, 421, 437, 433), (455, 459, 475, 471), (462, 454, 470, 478), (451, 455, 471, 467), (456, 452, 468, 472), (460, 457, 473, 476), (453, 461, 477, 469), (459, 458, 474, 475), (434, 433, 449, 450), (446, 462, 644, 645), (441, 440, 456, 457), (432, 435, 451, 448), (442, 447, 463, 458), (443, 442, 458, 459), (437, 445, 461, 453), (444, 441, 457, 460), (440, 436, 452, 456), (474, 479, 495, 490), (464, 467, 483, 480), (473, 472, 488, 489), (479, 478, 494, 495), (466, 465, 481, 482), (470, 466, 482, 486), (477, 476, 492, 493), (452, 448, 464, 468), (449, 453, 469, 465), (461, 460, 476, 477), (454, 450, 466, 470), (450, 449, 465, 466), (447, 446, 645, 646), (457, 456, 472, 473), (448, 451, 467, 464), (458, 463, 479, 474), (482, 481, 497, 498), (486, 482, 498, 502), (493, 492, 508, 509), (481, 485, 501, 497), (484, 480, 496, 500), (487, 491, 507, 503), (494, 486, 502, 510), (475, 474, 490, 491), (469, 477, 493, 485), (476, 473, 489, 492), (472, 468, 484, 488), (467, 471, 487, 483), (478, 470, 486, 494), (471, 475, 491, 487), (468, 464, 480, 484), (465, 469, 485, 481), (500, 496, 512, 516), (503, 507, 523, 519), (510, 502, 518, 526), (499, 503, 519, 515), (504, 500, 516, 520), (508, 505, 521, 524), (501, 509, 525, 517), (510, 526, 670, 664), (489, 488, 504, 505), (480, 483, 499, 496), (490, 495, 511, 506), (491, 490, 506, 507), (485, 493, 509, 501), (492, 489, 505, 508), (488, 484, 500, 504), (483, 487, 503, 499), (523, 522, 538, 539), (522, 527, 543, 538), (512, 515, 531, 528), (521, 520, 536, 537), (542, 543, 668, 671), (514, 513, 529, 530), (518, 514, 530, 534), (497, 501, 517, 513), (509, 508, 524, 525), (502, 498, 514, 518), (498, 497, 513, 514), (526, 542, 671, 670), (505, 504, 520, 521), (496, 499, 515, 512), (506, 511, 527, 522), (507, 506, 522, 523), (543, 542, 558, 559), (530, 529, 545, 546), (534, 530, 546, 550), (541, 540, 556, 557), (529, 533, 549, 545), (532, 528, 544, 548), (535, 539, 555, 551), (517, 525, 541, 533), (524, 521, 537, 540), (520, 516, 532, 536), (515, 519, 535, 531), (526, 518, 534, 542), (519, 523, 539, 535), (516, 512, 528, 532), (513, 517, 533, 529), (525, 524, 540, 541), (548, 544, 560, 564), (551, 555, 571, 567), (558, 550, 566, 574), (547, 551, 567, 563), (552, 548, 564, 568), (556, 553, 569, 572), (549, 557, 573, 565), (537, 536, 552, 553), (528, 531, 547, 544), (538, 543, 559, 554), (539, 538, 554, 555), (533, 541, 557, 549), (540, 537, 553, 556), (536, 532, 548, 552), (531, 535, 551, 547), (542, 534, 550, 558), (571, 570, 586, 587), (570, 575, 591, 586), (560, 563, 579, 576), (569, 568, 584, 585), (575, 574, 590, 591), (562, 561, 577, 578), (566, 562, 578, 582), (545, 549, 565, 561), (557, 556, 572, 573), (550, 546, 562, 566), (546, 545, 561, 562), (559, 558, 574, 575), (553, 552, 568, 569), (544, 547, 563, 560), (554, 559, 575, 570), (555, 554, 570, 571), (591, 590, 606, 607), (578, 577, 593, 594), (582, 578, 594, 598), (589, 588, 604, 605), (577, 581, 597, 593), (580, 576, 592, 596), (583, 587, 603, 599), (565, 573, 589, 581), (572, 569, 585, 588), (568, 564, 580, 584), (563, 567, 583, 579), (574, 566, 582, 590), (567, 571, 587, 583), (564, 560, 576, 580), (561, 565, 581, 577), (573, 572, 588, 589), (593, 597, 613, 609), (596, 592, 608, 612), (599, 603, 619, 615), (606, 598, 614, 622), (595, 599, 615, 611), (600, 596, 612, 616), (604, 601, 617, 620), (585, 584, 600, 601), (576, 579, 595, 592), (586, 591, 607, 602), (587, 586, 602, 603), (581, 589, 605, 597), (588, 585, 601, 604), (584, 580, 596, 600), (579, 583, 599, 595), (590, 582, 598, 606), (611, 610, 609, 608), (608, 609, 613, 612), (610, 611, 615, 614), (612, 613, 617, 616), (614, 615, 619, 618), (614, 618, 623, 622), (617, 613, 621, 620), (605, 604, 620, 621), (598, 594, 610, 614), (594, 593, 609, 610), (607, 606, 622, 623), (601, 600, 616, 617), (592, 595, 611, 608), (602, 607, 623, 618), (603, 602, 618, 619), (597, 605, 621, 613), (625, 627, 628, 630), (624, 626, 627, 625), (630, 628, 629, 631), (631, 629, 632, 633), (94, 110, 628, 627), (127, 111, 630, 631), (126, 142, 632, 629), (78, 94, 627, 626), (142, 143, 633, 632), (143, 127, 631, 633), (636, 635, 634, 637), (639, 638, 640, 641), (637, 634, 638, 639), (641, 640, 642, 643), (190, 206, 640, 638), (174, 190, 638, 634), (191, 175, 637, 639), (207, 191, 639, 641), (159, 158, 635, 636), (158, 174, 634, 635), (646, 645, 644, 647), (647, 644, 648, 649), (478, 479, 649, 648), (479, 463, 647, 649), (463, 447, 646, 647), (462, 478, 648, 644), (651, 653, 655, 656), (650, 652, 653, 651), (656, 655, 654, 657), (366, 367, 657, 654), (351, 335, 651, 656), (319, 318, 652, 650), (318, 334, 653, 652), (367, 351, 656, 657), (660, 658, 659, 662), (662, 659, 661, 663), (414, 415, 663, 661), (382, 398, 659, 658), (398, 414, 661, 659), (399, 383, 660, 662), (666, 665, 664, 667), (669, 670, 671, 668), (667, 664, 670, 669), (494, 510, 664, 665), (543, 527, 669, 668), (527, 511, 667, 669), (495, 494, 665, 666), (511, 495, 666, 667), (60, 57, 686, 682), (53, 61, 683, 680), (59, 58, 687, 678), (58, 63, 685, 687), (48, 51, 674, 679), (57, 56, 676, 686), (63, 62, 672, 685), (50, 49, 681, 684), (54, 50, 684, 673), (56, 52, 677, 676), (51, 55, 675, 674), (62, 54, 673, 672), (55, 59, 678, 675), (52, 48, 679, 677), (49, 53, 680, 681), (61, 60, 682, 683), (682, 686, 702, 694), (680, 683, 700, 693), (678, 687, 703, 691), (687, 685, 701, 703), (679, 674, 697, 692), (686, 676, 698, 702), (685, 672, 696, 701), (684, 681, 699, 695), (673, 684, 695, 688), (676, 677, 690, 698), (674, 675, 689, 697), (672, 673, 688, 696), (675, 678, 691, 689), (677, 679, 692, 690), (681, 680, 693, 699), (683, 682, 694, 700), (694, 702, 718, 710), (693, 700, 716, 709), (691, 703, 719, 707), (703, 701, 717, 719), (692, 697, 713, 708), (702, 698, 714, 718), (701, 696, 712, 717), (695, 699, 715, 711), (688, 695, 711, 704), (698, 690, 706, 714), (697, 689, 705, 713), (696, 688, 704, 712), (689, 691, 707, 705), (690, 692, 708, 706), (699, 693, 709, 715), (700, 694, 710, 716)])
me_cube.polygons.foreach_set('use_smooth', [True] * 718)
me_cube.polygons.foreach_set('material_index', [1, 0, 1, 1, 1, 1, 0, 0, 1, 1, 1, 1, 0, 1, 0, 0, 0, 0, 0, 0, 0, 1, 0, 0, 0, 0, 0, 0, 0, 0, 1, 0, 0, 1, 1, 0, 1, 1, 0, 0, 0, 1, 0, 1, 1, 0, 0, 1, 1, 0, 0, 1, 0, 0, 0, 0, 0, 0, 1, 0, 0, 1, 0, 1, 0, 0, 0, 0, 0, 1, 1, 0, 0, 1, 0, 0, 0, 0, 0, 1, 0, 0, 1, 1, 0, 0, 1, 1, 0, 1, 1, 0, 0, 1, 1, 0, 1, 1, 0, 0, 1, 0, 0, 0, 0, 1, 0, 0, 1, 1, 0, 0, 1, 0, 0, 0, 0, 1, 0, 0, 1, 0, 0, 0, 0, 0, 0, 1, 0, 0, 1, 1, 0, 1, 1, 0, 1, 1, 0, 0, 1, 0, 1, 0, 1, 1, 0, 0, 1, 0, 0, 0, 0, 1, 0, 0, 1, 1, 0, 0, 1, 0, 0, 0, 0, 1, 0, 0, 1, 0, 0, 0, 0, 0, 1, 0, 0, 1, 1, 0, 1, 1, 1, 0, 1, 1, 0, 0, 1, 0, 1, 1, 0, 0, 1, 0, 0, 0, 0, 0, 0, 0, 1, 0, 0, 1, 0, 0, 0, 0, 0, 1, 0, 0, 1, 1, 0, 0, 1, 0, 0, 0, 1, 0, 0, 1, 1, 0, 1, 1, 0, 0, 1, 1, 0, 1, 1, 0, 1, 1, 0, 0, 1, 0, 0, 0, 0, 0, 0, 0, 1, 0, 0, 1, 1, 0, 0, 0, 0, 0, 1, 0, 1, 1, 0, 0, 1, 0, 0, 0, 1, 0, 0, 1, 1, 0, 1, 0, 0, 1, 1, 0, 1, 1, 0, 0, 0, 1, 1, 0, 0, 1, 0, 0, 0, 0, 0, 0, 1, 0, 0, 1, 1, 0, 0, 0, 0, 0, 1, 1, 1, 0, 0, 1, 0, 0, 0, 0, 1, 0, 0, 1, 1, 0, 1, 0, 0, 1, 1, 0, 1, 1, 0, 0, 0, 1, 1, 0, 0, 1, 0, 0, 0, 0, 0, 0, 1, 0, 0, 1, 0, 1, 0, 0, 0, 0, 0, 1, 1, 0, 0, 1, 0, 0, 0, 0, 0, 1, 0, 0, 1, 1, 0, 0, 1, 1, 0, 1, 1, 0, 0, 1, 1, 0, 1, 1, 0, 0, 1, 0, 0, 0, 0, 1, 0, 0, 1, 1, 0, 0, 1, 0, 0, 0, 0, 1, 0, 0, 1, 0, 0, 0, 0, 0, 0, 1, 0, 0, 1, 1, 0, 1, 1, 0, 1, 1, 0, 0, 1, 0, 1, 0, 1, 1, 0, 0, 1, 0, 0, 0, 0, 1, 0, 0, 1, 1, 0, 0, 1, 0, 0, 0, 0, 1, 0, 0, 1, 0, 0, 0, 0, 0, 0, 1, 0, 0, 1, 1, 0, 1, 1, 0, 1, 1, 0, 0, 1, 0, 1, 1, 0, 1, 1, 0, 0, 0, 0, 0, 0, 1, 0, 0, 1, 1, 1, 0, 0, 1, 0, 0, 0, 0, 0, 1, 0, 0, 0, 0, 0, 1, 0, 0, 1, 0, 0, 1, 1, 1, 0, 1, 1, 0, 0, 1, 0, 0, 0, 1, 1, 0, 1, 1, 0, 0, 0, 0, 1, 0, 0, 1, 1, 0, 1, 0, 0, 1, 0, 0, 0, 0, 1, 0, 0, 0, 0, 0, 1, 0, 0, 0, 1, 0, 0, 1, 1, 1, 0, 1, 1, 0, 0, 1, 0, 0, 0, 1, 1, 0, 1, 1, 0, 0, 0, 0, 1, 0, 0, 1, 1, 0, 1, 1, 0, 0, 1, 0, 0, 0, 1, 0, 0, 0, 0, 0, 1, 0, 1, 1, 1, 0, 0, 0, 0, 0, 1, 1, 0, 0, 1, 0, 0, 0, 0, 0, 0, 0, 0, 0, 0, 0, 0, 0, 0, 0, 0, 0, 0, 0, 0, 0, 0, 0, 0, 0, 0, 0, 0, 0, 0, 0, 0, 0, 0, 0, 0, 0, 0, 0, 0, 0, 0, 0, 0, 0, 0, 0, 0, 0, 0, 0, 0, 0, 0, 0, 1, 0, 0, 1, 1, 0, 1, 0, 0, 1, 1, 0, 0, 0, 0, 0, 1, 0, 0, 1, 1, 0, 1, 0, 0, 1, 1, 0, 0, 0, 0, 0, 1, 0, 0, 1, 1, 0, 1, 0, 0, 1, 1, 0])
_uv = me_cube.uv_layers.new(name='UVMap')
_uv.uv.foreach_set('vector', [0.7764, 0.04199, 0.7783, 0.04207, 0.7814, 0.04243, 0.7812, 0.04345, 0.5058, 0.04259, 0.5072, 0.04263, 0.5066, 0.09119, 0.5053, 0.09115, 0.576, 0.5615, 0.5755, 0.5553, 0.5758, 0.5559, 0.5761, 0.5615, 0.7783, 0.04198, 0.7764, 0.04166, 0.7814, 0.04128, 0.7814, 0.04232, 0.5755, 0.5553, 0.5764, 0.555, 0.5767, 0.5557, 0.5758, 0.5559, 0.7783, 0.04198, 0.7783, 0.04207, 0.7764, 0.04199, 0.7764, 0.04166, 0.5035, 0.04281, 0.5057, 0.00791, 0.5069, 0.01444, 0.5058, 0.04259, 0.08319, 0.1564, 0.08603, 0.1556, 0.08447, 0.1581, 0.08395, 0.158, 0.4707, 0.005106, 0.4711, 0.02334, 0.4706, 0.02334, 0.4702, 0.007805, 0.466, 0.02326, 0.4674, 0.005076, 0.4677, 0.008397, 0.4666, 0.02323, 0.5764, 0.555, 0.5911, 0.5568, 0.591, 0.5571, 0.5767, 0.5557, 0.4674, 0.005076, 0.4707, 0.005106, 0.4702, 0.007805, 0.4677, 0.008397, 0.08433, 0.1747, 0.08501, 0.1746, 0.08989, 0.201, 0.08916, 0.2012, 0.591, 0.5571, 0.5911, 0.5568, 0.6057, 0.5577, 0.6057, 0.558, 0.511, 0.04309, 0.5096, 0.04293, 0.5094, 0.01148, 0.5104, 0.01134, 0.08395, 0.158, 0.08447, 0.1581, 0.0857, 0.1744, 0.08501, 0.1746, 0.5057, 0.00791, 0.5115, 0.006515, 0.5104, 0.01134, 0.5094, 0.01148, 0.511, 0.04309, 0.5124, 0.04307, 0.5116, 0.09184, 0.5103, 0.09183, 0.5115, 0.006515, 0.5124, 0.04307, 0.511, 0.04309, 0.5104, 0.01134, 0.08433, 0.1747, 0.08319, 0.1564, 0.08395, 0.158, 0.08501, 0.1746, 0.0857, 0.1744, 0.08447, 0.1581, 0.08537, 0.1592, 0.08695, 0.1741, 0.466, 0.02326, 0.4666, 0.02323, 0.4661, 0.04394, 0.4656, 0.04399, 0.5058, 0.04259, 0.5069, 0.01444, 0.5078, 0.01467, 0.5072, 0.04263, 0.08579, 0.1592, 0.08769, 0.174, 0.08695, 0.1741, 0.08537, 0.1592, 0.5057, 0.00791, 0.5094, 0.01148, 0.5078, 0.01467, 0.5069, 0.01444, 0.08447, 0.1581, 0.08603, 0.1556, 0.08579, 0.1592, 0.08537, 0.1592, 0.5094, 0.01148, 0.5096, 0.04293, 0.5072, 0.04263, 0.5078, 0.01467, 0.5035, 0.04281, 0.5058, 0.04259, 0.5053, 0.09115, 0.5028, 0.09152, 0.08501, 0.1746, 0.0857, 0.1744, 0.09053, 0.2007, 0.08989, 0.201, 0.08603, 0.1556, 0.08901, 0.1739, 0.08769, 0.174, 0.08579, 0.1592, 0.7876, 0.04288, 0.7877, 0.04192, 0.7954, 0.04261, 0.7953, 0.04354, 0.5091, 0.09162, 0.5103, 0.09183, 0.5093, 0.1537, 0.5081, 0.1535, 0.09185, 0.2002, 0.09258, 0.2001, 0.1017, 0.2349, 0.101, 0.2351, 0.7875, 0.04397, 0.7876, 0.043, 0.7953, 0.04368, 0.7952, 0.0446, 0.6057, 0.558, 0.6057, 0.5577, 0.6238, 0.5583, 0.6237, 0.5587, 0.5053, 0.09115, 0.5066, 0.09119, 0.5057, 0.1531, 0.5044, 0.153, 0.4656, 0.04399, 0.4661, 0.04394, 0.4657, 0.07023, 0.4652, 0.07028, 0.7812, 0.04345, 0.7814, 0.04243, 0.7876, 0.043, 0.7875, 0.04397, 0.5072, 0.04263, 0.5096, 0.04293, 0.5091, 0.09162, 0.5066, 0.09119, 0.08695, 0.1741, 0.08769, 0.174, 0.09258, 0.2001, 0.09185, 0.2002, 0.08769, 0.174, 0.08901, 0.1739, 0.09399, 0.2, 0.09258, 0.2001, 0.576, 0.5615, 0.5761, 0.5615, 0.5776, 0.5695, 0.5774, 0.5695, 0.5096, 0.04293, 0.511, 0.04309, 0.5103, 0.09183, 0.5091, 0.09162, 0.7814, 0.04232, 0.7814, 0.04128, 0.7877, 0.04192, 0.7876, 0.04288, 0.4706, 0.02334, 0.4711, 0.02334, 0.4707, 0.04408, 0.4703, 0.04408, 0.0857, 0.1744, 0.08695, 0.1741, 0.09185, 0.2002, 0.09053, 0.2007, 0.503, 0.2185, 0.5043, 0.2186, 0.5043, 0.22, 0.503, 0.2199, 0.465, 0.09797, 0.4655, 0.09796, 0.4655, 0.09855, 0.465, 0.09856, 0.4693, 0.09812, 0.4697, 0.09809, 0.4697, 0.09868, 0.4693, 0.09872, 0.1124, 0.2792, 0.1132, 0.279, 0.1135, 0.2799, 0.1127, 0.2802, 0.1165, 0.2777, 0.1179, 0.277, 0.1182, 0.2779, 0.1168, 0.2786, 0.5845, 0.5933, 0.5847, 0.5932, 0.5848, 0.5935, 0.5846, 0.5936, 0.508, 0.2191, 0.5093, 0.2189, 0.5092, 0.2203, 0.5079, 0.2204, 0.09053, 0.2007, 0.09185, 0.2002, 0.101, 0.2351, 0.09975, 0.2358, 0.08989, 0.201, 0.09053, 0.2007, 0.09975, 0.2358, 0.09907, 0.2361, 0.5028, 0.09152, 0.5053, 0.09115, 0.5044, 0.153, 0.502, 0.1534, 0.5066, 0.09119, 0.5091, 0.09162, 0.5081, 0.1535, 0.5057, 0.1531, 0.5103, 0.09183, 0.5116, 0.09184, 0.5105, 0.1537, 0.5093, 0.1537, 0.5774, 0.5695, 0.5776, 0.5695, 0.5804, 0.5802, 0.5802, 0.5802, 0.09258, 0.2001, 0.09399, 0.2, 0.103, 0.2347, 0.1017, 0.2349, 0.08916, 0.2012, 0.08989, 0.201, 0.09907, 0.2361, 0.09831, 0.2363, 0.4703, 0.04408, 0.4707, 0.04408, 0.4703, 0.07039, 0.4698, 0.07038, 0.1168, 0.2786, 0.1182, 0.2779, 0.123, 0.2819, 0.1218, 0.2829, 0.5846, 0.5936, 0.5848, 0.5935, 0.5856, 0.5954, 0.5854, 0.5955, 0.5079, 0.2204, 0.5092, 0.2203, 0.5101, 0.2274, 0.5086, 0.227, 0.5043, 0.22, 0.5067, 0.2203, 0.5071, 0.2269, 0.5041, 0.2267, 0.5004, 0.22, 0.503, 0.2199, 0.5026, 0.2271, 0.4995, 0.2273, 0.1135, 0.2799, 0.1142, 0.2796, 0.1168, 0.2861, 0.1162, 0.2864, 0.1142, 0.2796, 0.1157, 0.2789, 0.118, 0.2854, 0.1168, 0.2861, 0.6427, 0.5593, 0.6428, 0.5589, 0.6432, 0.5589, 0.6431, 0.5593, 0.8032, 0.04539, 0.8034, 0.04447, 0.8036, 0.04449, 0.8034, 0.04541, 0.1154, 0.278, 0.1165, 0.2777, 0.1168, 0.2786, 0.1157, 0.2789, 0.5068, 0.2189, 0.508, 0.2191, 0.5079, 0.2204, 0.5067, 0.2203, 0.8034, 0.04434, 0.8034, 0.04339, 0.8036, 0.04341, 0.8036, 0.04436, 0.1139, 0.2786, 0.1154, 0.278, 0.1157, 0.2789, 0.1142, 0.2796, 0.1132, 0.279, 0.1139, 0.2786, 0.1142, 0.2796, 0.1135, 0.2799, 0.5004, 0.2186, 0.503, 0.2185, 0.503, 0.2199, 0.5004, 0.22, 0.5043, 0.2186, 0.5068, 0.2189, 0.5067, 0.2203, 0.5043, 0.22, 0.1168, 0.2861, 0.118, 0.2854, 0.1212, 0.2917, 0.1202, 0.2923, 0.8047, 0.04443, 0.805, 0.0432, 0.807, 0.04339, 0.8066, 0.04466, 0.5071, 0.2269, 0.5086, 0.227, 0.5086, 0.2375, 0.507, 0.2374, 0.118, 0.2854, 0.1157, 0.2789, 0.1178, 0.2808, 0.1196, 0.2843, 0.8047, 0.04589, 0.8047, 0.0446, 0.8066, 0.04483, 0.8067, 0.04619, 0.6467, 0.5596, 0.6466, 0.5592, 0.6506, 0.5574, 0.6509, 0.5576, 0.5026, 0.2271, 0.5041, 0.2267, 0.5038, 0.2371, 0.5024, 0.2377, 0.1127, 0.2802, 0.1135, 0.2799, 0.1162, 0.2864, 0.1155, 0.2865, 0.4693, 0.09872, 0.4697, 0.09868, 0.4702, 0.1018, 0.4696, 0.1017, 0.465, 0.09856, 0.4655, 0.09855, 0.4651, 0.1017, 0.4645, 0.1019, 0.503, 0.2199, 0.5043, 0.22, 0.5041, 0.2267, 0.5026, 0.2271, 0.6431, 0.5593, 0.6432, 0.5589, 0.6466, 0.5592, 0.6467, 0.5596, 0.8034, 0.04541, 0.8036, 0.04449, 0.8047, 0.0446, 0.8047, 0.04589, 0.1212, 0.2917, 0.118, 0.2854, 0.1196, 0.2843, 0.1234, 0.2909, 0.5067, 0.2203, 0.5079, 0.2204, 0.5086, 0.227, 0.5071, 0.2269, 0.8036, 0.04436, 0.8036, 0.04341, 0.805, 0.0432, 0.8047, 0.04443, 0.6509, 0.5576, 0.6506, 0.5574, 0.6529, 0.554, 0.6533, 0.5541, 0.5024, 0.2377, 0.5038, 0.2371, 0.5036, 0.2466, 0.5022, 0.247, 0.4645, 0.1064, 0.4649, 0.1061, 0.4651, 0.1103, 0.4646, 0.1105, 0.4695, 0.1063, 0.47, 0.1065, 0.4698, 0.1106, 0.4693, 0.1105, 0.119, 0.2929, 0.1196, 0.2927, 0.1228, 0.2985, 0.1221, 0.2986, 0.1259, 0.2891, 0.1272, 0.2885, 0.1299, 0.2952, 0.1287, 0.2955, 0.5865, 0.5974, 0.5867, 0.5973, 0.5876, 0.5991, 0.5875, 0.5991, 0.1162, 0.2864, 0.1168, 0.2861, 0.1202, 0.2923, 0.1196, 0.2927, 0.4995, 0.2273, 0.5026, 0.2271, 0.5024, 0.2377, 0.4993, 0.2378, 0.5041, 0.2267, 0.5071, 0.2269, 0.507, 0.2374, 0.5038, 0.2371, 0.5086, 0.227, 0.5101, 0.2274, 0.5099, 0.2382, 0.5086, 0.2375, 0.5854, 0.5955, 0.5856, 0.5954, 0.5867, 0.5973, 0.5865, 0.5974, 0.1218, 0.2829, 0.123, 0.2819, 0.1272, 0.2885, 0.1259, 0.2891, 0.1155, 0.2865, 0.1162, 0.2864, 0.1196, 0.2927, 0.119, 0.2929, 0.4696, 0.1017, 0.4702, 0.1018, 0.47, 0.1065, 0.4695, 0.1063, 0.4645, 0.1019, 0.4651, 0.1017, 0.4649, 0.1061, 0.4645, 0.1064, 0.1221, 0.2986, 0.1228, 0.2985, 0.1249, 0.3038, 0.1242, 0.304, 0.1287, 0.2955, 0.1299, 0.2952, 0.1317, 0.3004, 0.1301, 0.3042, 0.5875, 0.5991, 0.5876, 0.5991, 0.5882, 0.6007, 0.5881, 0.6008, 0.5079, 0.2475, 0.5093, 0.248, 0.5085, 0.2581, 0.5074, 0.258, 0.5036, 0.2466, 0.5065, 0.2472, 0.5063, 0.2578, 0.504, 0.2574, 0.4996, 0.2476, 0.5022, 0.247, 0.5027, 0.2574, 0.5003, 0.2579, 0.1228, 0.2985, 0.1233, 0.2981, 0.1255, 0.3034, 0.1249, 0.3038, 0.8067, 0.04619, 0.8066, 0.04483, 0.8084, 0.04507, 0.8086, 0.0464, 0.1157, 0.2789, 0.1168, 0.2786, 0.118, 0.2807, 0.1178, 0.2808, 0.507, 0.2374, 0.5086, 0.2375, 0.5079, 0.2475, 0.5065, 0.2472, 0.8066, 0.04466, 0.807, 0.04339, 0.8089, 0.04359, 0.8084, 0.0449, 0.1202, 0.2923, 0.1212, 0.2917, 0.1242, 0.2975, 0.1233, 0.2981, 0.1196, 0.2927, 0.1202, 0.2923, 0.1233, 0.2981, 0.1228, 0.2985, 0.4993, 0.2378, 0.5024, 0.2377, 0.5022, 0.247, 0.4996, 0.2476, 0.5038, 0.2371, 0.507, 0.2374, 0.5065, 0.2472, 0.5036, 0.2466, 0.5086, 0.2375, 0.5099, 0.2382, 0.5093, 0.248, 0.5079, 0.2475, 0.1255, 0.3034, 0.1292, 0.3046, 0.1438, 0.3388, 0.1424, 0.3402, 0.8102, 0.04498, 0.8104, 0.04393, 0.8192, 0.04495, 0.8192, 0.04607, 0.5063, 0.2578, 0.5074, 0.258, 0.5065, 0.3161, 0.5053, 0.3161, 0.1292, 0.3046, 0.1301, 0.3042, 0.1449, 0.339, 0.1438, 0.3388, 0.8102, 0.04624, 0.8102, 0.04513, 0.8192, 0.04622, 0.819, 0.04732, 0.6534, 0.5505, 0.653, 0.5504, 0.6546, 0.5302, 0.655, 0.5302, 0.5027, 0.2574, 0.504, 0.2574, 0.5028, 0.316, 0.5016, 0.3159, 0.4693, 0.1105, 0.4698, 0.1106, 0.4694, 0.1148, 0.469, 0.1148, 0.4646, 0.1105, 0.4651, 0.1103, 0.4654, 0.1147, 0.4649, 0.1148, 0.5022, 0.247, 0.5036, 0.2466, 0.504, 0.2574, 0.5027, 0.2574, 0.6533, 0.5541, 0.6529, 0.554, 0.653, 0.5504, 0.6534, 0.5505, 0.8086, 0.0464, 0.8084, 0.04507, 0.8102, 0.04513, 0.8102, 0.04624, 0.1259, 0.2891, 0.1287, 0.2955, 0.1269, 0.2969, 0.1239, 0.2905, 0.5065, 0.2472, 0.5079, 0.2475, 0.5074, 0.258, 0.5063, 0.2578, 0.8084, 0.0449, 0.8089, 0.04359, 0.8104, 0.04393, 0.8102, 0.04498, 0.1233, 0.2981, 0.1242, 0.2975, 0.1292, 0.3046, 0.1255, 0.3034, 0.655, 0.5302, 0.6546, 0.5302, 0.6548, 0.5257, 0.6553, 0.5255, 0.5016, 0.3159, 0.5028, 0.316, 0.5025, 0.3226, 0.501, 0.323, 0.4644, 0.1393, 0.4649, 0.1393, 0.4644, 0.1424, 0.4638, 0.1426, 0.4686, 0.1394, 0.469, 0.1393, 0.4697, 0.1426, 0.4691, 0.1424, 0.141, 0.3407, 0.1417, 0.3404, 0.1447, 0.3481, 0.1439, 0.3481, 0.1449, 0.339, 0.1469, 0.3388, 0.1528, 0.3432, 0.1514, 0.3444, 0.5932, 0.6119, 0.5933, 0.6119, 0.5942, 0.6141, 0.594, 0.6141, 0.1249, 0.3038, 0.1255, 0.3034, 0.1424, 0.3402, 0.1417, 0.3404, 0.5003, 0.2579, 0.5027, 0.2574, 0.5016, 0.3159, 0.4991, 0.3157, 0.504, 0.2574, 0.5063, 0.2578, 0.5053, 0.3161, 0.5028, 0.316, 0.5074, 0.258, 0.5085, 0.2581, 0.5077, 0.316, 0.5065, 0.3161, 0.5881, 0.6008, 0.5882, 0.6007, 0.5933, 0.6119, 0.5932, 0.6119, 0.1301, 0.3042, 0.1317, 0.3004, 0.1469, 0.3388, 0.1449, 0.339, 0.1242, 0.304, 0.1249, 0.3038, 0.1417, 0.3404, 0.141, 0.3407, 0.469, 0.1148, 0.4694, 0.1148, 0.469, 0.1393, 0.4686, 0.1394, 0.4649, 0.1148, 0.4654, 0.1147, 0.4649, 0.1393, 0.4644, 0.1393, 0.1439, 0.3481, 0.1447, 0.3481, 0.1461, 0.3537, 0.1452, 0.3539, 0.1514, 0.3444, 0.1528, 0.3432, 0.157, 0.3492, 0.155, 0.3499, 0.594, 0.6141, 0.5942, 0.6141, 0.5946, 0.6159, 0.5944, 0.6159, 0.5073, 0.3228, 0.509, 0.3232, 0.5089, 0.3309, 0.5074, 0.3306, 0.5025, 0.3226, 0.5057, 0.3227, 0.5059, 0.3305, 0.5028, 0.3301, 0.4979, 0.323, 0.501, 0.323, 0.5011, 0.3305, 0.4977, 0.3307, 0.1447, 0.3481, 0.1454, 0.3478, 0.1469, 0.3534, 0.1461, 0.3537, 0.819, 0.04732, 0.8192, 0.04622, 0.8207, 0.04643, 0.8208, 0.04812, 0.1583, 0.369, 0.1565, 0.3705, 0.1561, 0.3659, 0.1566, 0.3659, 0.5053, 0.3161, 0.5065, 0.3161, 0.5073, 0.3228, 0.5057, 0.3227, 0.8192, 0.04607, 0.8192, 0.04495, 0.8212, 0.04454, 0.8208, 0.04621, 0.1424, 0.3402, 0.1438, 0.3388, 0.1468, 0.3472, 0.1454, 0.3478, 0.1417, 0.3404, 0.1424, 0.3402, 0.1454, 0.3478, 0.1447, 0.3481, 0.4991, 0.3157, 0.5016, 0.3159, 0.501, 0.323, 0.4979, 0.323, 0.5028, 0.316, 0.5053, 0.3161, 0.5057, 0.3227, 0.5025, 0.3226, 0.5065, 0.3161, 0.5077, 0.316, 0.509, 0.3232, 0.5073, 0.3228, 0.8224, 0.04635, 0.8228, 0.04469, 0.8249, 0.04484, 0.8241, 0.04654, 0.5059, 0.3305, 0.5074, 0.3306, 0.508, 0.3377, 0.5062, 0.3376, 0.1468, 0.3472, 0.1438, 0.3388, 0.1456, 0.3406, 0.1489, 0.3462, 0.8224, 0.04828, 0.8224, 0.04656, 0.8241, 0.04678, 0.8244, 0.04863, 0.6532, 0.5223, 0.6528, 0.5226, 0.6492, 0.5196, 0.6494, 0.5191, 0.5011, 0.3305, 0.5028, 0.3301, 0.5023, 0.3377, 0.5007, 0.3385, 0.4637, 0.1458, 0.4643, 0.1456, 0.4641, 0.1491, 0.4636, 0.1494, 0.4691, 0.1424, 0.4697, 0.1426, 0.4697, 0.1458, 0.4691, 0.1457, 0.4638, 0.1426, 0.4644, 0.1424, 0.4643, 0.1456, 0.4637, 0.1458, 0.501, 0.323, 0.5025, 0.3226, 0.5028, 0.3301, 0.5011, 0.3305, 0.6553, 0.5255, 0.6548, 0.5257, 0.6528, 0.5226, 0.6532, 0.5223, 0.8208, 0.04812, 0.8207, 0.04643, 0.8224, 0.04656, 0.8224, 0.04828, 0.1565, 0.3705, 0.1515, 0.3608, 0.1543, 0.3606, 0.1561, 0.3659, 0.5057, 0.3227, 0.5073, 0.3228, 0.5074, 0.3306, 0.5059, 0.3305, 0.8208, 0.04621, 0.8212, 0.04454, 0.8228, 0.04469, 0.8224, 0.04635, 0.1454, 0.3478, 0.1468, 0.3472, 0.1485, 0.3527, 0.1469, 0.3534, 0.4636, 0.1494, 0.4641, 0.1491, 0.4647, 0.1542, 0.4641, 0.1544, 0.4694, 0.149, 0.4699, 0.1492, 0.4694, 0.1544, 0.4688, 0.1542, 0.1481, 0.362, 0.1491, 0.3619, 0.1534, 0.3724, 0.152, 0.3727, 0.1576, 0.3585, 0.1594, 0.3582, 0.1605, 0.3685, 0.1583, 0.369, 0.5952, 0.6184, 0.5955, 0.6183, 0.5967, 0.6216, 0.5964, 0.6216, 0.508, 0.3377, 0.5095, 0.3385, 0.5081, 0.3509, 0.5066, 0.3503, 0.5023, 0.3377, 0.5062, 0.3376, 0.5052, 0.3502, 0.5028, 0.35, 0.1469, 0.3534, 0.1485, 0.3527, 0.1515, 0.3608, 0.1499, 0.3615, 0.1461, 0.3537, 0.1469, 0.3534, 0.1499, 0.3615, 0.1491, 0.3619, 0.4977, 0.3307, 0.5011, 0.3305, 0.5007, 0.3385, 0.4974, 0.3387, 0.5028, 0.3301, 0.5059, 0.3305, 0.5062, 0.3376, 0.5023, 0.3377, 0.5074, 0.3306, 0.5089, 0.3309, 0.5095, 0.3385, 0.508, 0.3377, 0.5944, 0.6159, 0.5946, 0.6159, 0.5955, 0.6183, 0.5952, 0.6184, 0.155, 0.3499, 0.157, 0.3492, 0.1594, 0.3582, 0.1576, 0.3585, 0.1452, 0.3539, 0.1461, 0.3537, 0.1491, 0.3619, 0.1481, 0.362, 0.4691, 0.1457, 0.4697, 0.1458, 0.4699, 0.1492, 0.4694, 0.149, 0.5066, 0.3503, 0.5081, 0.3509, 0.5078, 0.4384, 0.5064, 0.4381, 0.5028, 0.35, 0.5052, 0.3502, 0.5049, 0.438, 0.5026, 0.4377, 0.4988, 0.3507, 0.5012, 0.3505, 0.5011, 0.4381, 0.4987, 0.4383, 0.1534, 0.3724, 0.1546, 0.3717, 0.1949, 0.4518, 0.1939, 0.4525, 0.1546, 0.3717, 0.1565, 0.3705, 0.1967, 0.4504, 0.1949, 0.4518, 0.8267, 0.04686, 0.8274, 0.04548, 0.8462, 0.04754, 0.8458, 0.04894, 0.5052, 0.3502, 0.5066, 0.3503, 0.5064, 0.4381, 0.5049, 0.438, 0.5007, 0.3385, 0.5023, 0.3377, 0.5028, 0.35, 0.5012, 0.3505, 0.6494, 0.5191, 0.6492, 0.5196, 0.6435, 0.5187, 0.6435, 0.5181, 0.8244, 0.04863, 0.8241, 0.04678, 0.8267, 0.04711, 0.827, 0.04861, 0.1576, 0.3585, 0.1583, 0.369, 0.1566, 0.3659, 0.1556, 0.3595, 0.5062, 0.3376, 0.508, 0.3377, 0.5066, 0.3503, 0.5052, 0.3502, 0.8241, 0.04654, 0.8249, 0.04484, 0.8274, 0.04548, 0.8267, 0.04686, 0.1499, 0.3615, 0.1515, 0.3608, 0.1565, 0.3705, 0.1546, 0.3717, 0.1491, 0.3619, 0.1499, 0.3615, 0.1546, 0.3717, 0.1534, 0.3724, 0.4974, 0.3387, 0.5007, 0.3385, 0.5012, 0.3505, 0.4988, 0.3507, 0.8458, 0.04894, 0.8462, 0.04754, 0.8583, 0.04826, 0.8581, 0.04997, 0.5049, 0.438, 0.5064, 0.4381, 0.5066, 0.5034, 0.5051, 0.5031, 0.1967, 0.4504, 0.1975, 0.4496, 0.227, 0.488, 0.2262, 0.4887, 0.8459, 0.05066, 0.8458, 0.04918, 0.858, 0.05019, 0.858, 0.05186, 0.6042, 0.5138, 0.6042, 0.5144, 0.5789, 0.509, 0.579, 0.5085, 0.5011, 0.4381, 0.5026, 0.4377, 0.5022, 0.5025, 0.5007, 0.5027, 0.4637, 0.1916, 0.4642, 0.1914, 0.4642, 0.219, 0.4636, 0.2191, 0.5964, 0.6216, 0.5967, 0.6216, 0.609, 0.646, 0.6087, 0.6461, 0.1583, 0.369, 0.1605, 0.3685, 0.1994, 0.4487, 0.1975, 0.4496, 0.152, 0.3727, 0.1534, 0.3724, 0.1939, 0.4525, 0.1926, 0.453, 0.4688, 0.1542, 0.4694, 0.1544, 0.4693, 0.1916, 0.4687, 0.1914, 0.4641, 0.1544, 0.4647, 0.1542, 0.4642, 0.1914, 0.4637, 0.1916, 0.5012, 0.3505, 0.5028, 0.35, 0.5026, 0.4377, 0.5011, 0.4381, 0.6435, 0.5181, 0.6435, 0.5187, 0.6042, 0.5144, 0.6042, 0.5138, 0.827, 0.04861, 0.8267, 0.04711, 0.8458, 0.04918, 0.8459, 0.05066, 0.1565, 0.3705, 0.1583, 0.369, 0.1975, 0.4496, 0.1967, 0.4504, 0.4636, 0.2191, 0.4642, 0.219, 0.464, 0.225, 0.4634, 0.2253, 0.4688, 0.2191, 0.4694, 0.2192, 0.4699, 0.2251, 0.4693, 0.2249, 0.2232, 0.4915, 0.2241, 0.4909, 0.2315, 0.5005, 0.2306, 0.5009, 0.227, 0.488, 0.2288, 0.487, 0.2357, 0.4967, 0.2342, 0.4977, 0.6181, 0.6578, 0.6183, 0.6577, 0.6205, 0.6605, 0.6203, 0.6606, 0.5066, 0.5034, 0.5082, 0.5036, 0.5093, 0.5172, 0.5077, 0.5167, 0.5022, 0.5025, 0.5051, 0.5031, 0.506, 0.5165, 0.5023, 0.5162, 0.1949, 0.4518, 0.1967, 0.4504, 0.2262, 0.4887, 0.2248, 0.4902, 0.1939, 0.4525, 0.1949, 0.4518, 0.2248, 0.4902, 0.2241, 0.4909, 0.4987, 0.4383, 0.5011, 0.4381, 0.5007, 0.5027, 0.4976, 0.5032, 0.5026, 0.4377, 0.5049, 0.438, 0.5051, 0.5031, 0.5022, 0.5025, 0.5064, 0.4381, 0.5078, 0.4384, 0.5082, 0.5036, 0.5066, 0.5034, 0.6087, 0.6461, 0.609, 0.646, 0.6183, 0.6577, 0.6181, 0.6578, 0.1975, 0.4496, 0.1994, 0.4487, 0.2288, 0.487, 0.227, 0.488, 0.1926, 0.453, 0.1939, 0.4525, 0.2241, 0.4909, 0.2232, 0.4915, 0.4687, 0.1914, 0.4693, 0.1916, 0.4694, 0.2192, 0.4688, 0.2191, 0.6203, 0.6606, 0.6205, 0.6605, 0.6232, 0.6637, 0.6229, 0.6639, 0.5077, 0.5167, 0.5093, 0.5172, 0.5094, 0.5324, 0.5078, 0.5317, 0.5023, 0.5162, 0.506, 0.5165, 0.5061, 0.5317, 0.5028, 0.5316, 0.4971, 0.5174, 0.5006, 0.5168, 0.5011, 0.5324, 0.4974, 0.5326, 0.2315, 0.5005, 0.2321, 0.4998, 0.2408, 0.5099, 0.2401, 0.5107, 0.2321, 0.4998, 0.2336, 0.4984, 0.2421, 0.5084, 0.2408, 0.5099, 0.8609, 0.0501, 0.8615, 0.04828, 0.8653, 0.04852, 0.8645, 0.05048, 0.5007, 0.5027, 0.5022, 0.5025, 0.5023, 0.5162, 0.5006, 0.5168, 0.579, 0.5085, 0.5789, 0.509, 0.5725, 0.5094, 0.5723, 0.509, 0.858, 0.05186, 0.858, 0.05019, 0.8609, 0.05033, 0.8611, 0.05224, 0.2262, 0.4887, 0.227, 0.488, 0.2342, 0.4977, 0.2336, 0.4984, 0.5051, 0.5031, 0.5066, 0.5034, 0.5077, 0.5167, 0.506, 0.5165, 0.8581, 0.04997, 0.8583, 0.04826, 0.8615, 0.04828, 0.8609, 0.0501, 0.2248, 0.4902, 0.2262, 0.4887, 0.2336, 0.4984, 0.2321, 0.4998, 0.2241, 0.4909, 0.2248, 0.4902, 0.2321, 0.4998, 0.2315, 0.5005, 0.4976, 0.5032, 0.5007, 0.5027, 0.5006, 0.5168, 0.4971, 0.5174, 0.8645, 0.05048, 0.8653, 0.04852, 0.8689, 0.04975, 0.8681, 0.05091, 0.5061, 0.5317, 0.5078, 0.5317, 0.5078, 0.548, 0.5062, 0.5478, 0.2421, 0.5084, 0.2426, 0.5076, 0.2518, 0.514, 0.2517, 0.5146, 0.8649, 0.05285, 0.8645, 0.05075, 0.8681, 0.05117, 0.8686, 0.05246, 0.5656, 0.5127, 0.566, 0.513, 0.5629, 0.5191, 0.5625, 0.519, 0.5011, 0.5324, 0.5028, 0.5316, 0.5029, 0.5476, 0.502, 0.5483, 0.4635, 0.2318, 0.4641, 0.2315, 0.4646, 0.2384, 0.4643, 0.2387, 0.2342, 0.4977, 0.2357, 0.4967, 0.244, 0.5061, 0.2426, 0.5076, 0.2306, 0.5009, 0.2315, 0.5005, 0.2401, 0.5107, 0.2392, 0.5114, 0.4693, 0.2249, 0.4699, 0.2251, 0.4699, 0.2317, 0.4693, 0.2314, 0.4634, 0.2253, 0.464, 0.225, 0.4641, 0.2315, 0.4635, 0.2318, 0.5006, 0.5168, 0.5023, 0.5162, 0.5028, 0.5316, 0.5011, 0.5324, 0.5723, 0.509, 0.5725, 0.5094, 0.566, 0.513, 0.5656, 0.5127, 0.8611, 0.05224, 0.8609, 0.05033, 0.8645, 0.05075, 0.8649, 0.05285, 0.2336, 0.4984, 0.2342, 0.4977, 0.2426, 0.5076, 0.2421, 0.5084, 0.506, 0.5165, 0.5077, 0.5167, 0.5078, 0.5317, 0.5061, 0.5317, 0.502, 0.5483, 0.5029, 0.5476, 0.5037, 0.6047, 0.5027, 0.6048, 0.4643, 0.2387, 0.4646, 0.2384, 0.465, 0.2622, 0.4646, 0.2623, 0.469, 0.2383, 0.4694, 0.2386, 0.4696, 0.2624, 0.4692, 0.2623, 0.2503, 0.5182, 0.2508, 0.5176, 0.2911, 0.5252, 0.2907, 0.5258, 0.2518, 0.514, 0.2526, 0.5125, 0.2917, 0.5199, 0.2914, 0.5216, 0.6264, 0.6659, 0.6265, 0.6658, 0.6388, 0.6681, 0.6387, 0.6682, 0.5078, 0.548, 0.5087, 0.5487, 0.5091, 0.6052, 0.5081, 0.6052, 0.2408, 0.5099, 0.2421, 0.5084, 0.2517, 0.5146, 0.2512, 0.5165, 0.2401, 0.5107, 0.2408, 0.5099, 0.2512, 0.5165, 0.2508, 0.5176, 0.4974, 0.5326, 0.5011, 0.5324, 0.502, 0.5483, 0.4987, 0.5489, 0.5028, 0.5316, 0.5061, 0.5317, 0.5062, 0.5478, 0.5029, 0.5476, 0.5078, 0.5317, 0.5094, 0.5324, 0.5087, 0.5487, 0.5078, 0.548, 0.6229, 0.6639, 0.6232, 0.6637, 0.6265, 0.6658, 0.6264, 0.6659, 0.2426, 0.5076, 0.244, 0.5061, 0.2526, 0.5125, 0.2518, 0.514, 0.2392, 0.5114, 0.2401, 0.5107, 0.2508, 0.5176, 0.2503, 0.5182, 0.4693, 0.2314, 0.4699, 0.2317, 0.4694, 0.2386, 0.469, 0.2383, 0.6387, 0.6682, 0.6388, 0.6681, 0.6423, 0.6683, 0.6422, 0.6684, 0.5081, 0.6052, 0.5091, 0.6052, 0.5119, 0.6189, 0.5098, 0.6184, 0.5037, 0.6047, 0.5067, 0.605, 0.5077, 0.6181, 0.5036, 0.6176, 0.4995, 0.6049, 0.5027, 0.6048, 0.5017, 0.6183, 0.4977, 0.6189, 0.2911, 0.5252, 0.2913, 0.5243, 0.3029, 0.5255, 0.3028, 0.5261, 0.2913, 0.5243, 0.2916, 0.5224, 0.3032, 0.5241, 0.3029, 0.5255, 0.8821, 0.05217, 0.8824, 0.05089, 0.8873, 0.04947, 0.8861, 0.05244, 0.5625, 0.519, 0.5629, 0.5191, 0.5551, 0.5378, 0.5548, 0.5377, 0.8686, 0.05246, 0.8681, 0.05117, 0.8821, 0.05242, 0.8821, 0.05372, 0.2517, 0.5146, 0.2518, 0.514, 0.2914, 0.5216, 0.2916, 0.5224, 0.5062, 0.5478, 0.5078, 0.548, 0.5081, 0.6052, 0.5067, 0.605, 0.8681, 0.05091, 0.8689, 0.04975, 0.8824, 0.05089, 0.8821, 0.05217, 0.2512, 0.5165, 0.2517, 0.5146, 0.2916, 0.5224, 0.2913, 0.5243, 0.2508, 0.5176, 0.2512, 0.5165, 0.2913, 0.5243, 0.2911, 0.5252, 0.4987, 0.5489, 0.502, 0.5483, 0.5027, 0.6048, 0.4995, 0.6049, 0.5029, 0.5476, 0.5062, 0.5478, 0.5067, 0.605, 0.5037, 0.6047, 0.8861, 0.05244, 0.8873, 0.04947, 0.891, 0.05013, 0.8899, 0.05268, 0.5077, 0.6181, 0.5098, 0.6184, 0.5096, 0.6309, 0.5079, 0.6306, 0.3032, 0.5241, 0.2916, 0.5224, 0.2927, 0.5225, 0.303, 0.5225, 0.8867, 0.05587, 0.886, 0.05283, 0.8898, 0.05304, 0.8904, 0.05586, 0.5506, 0.5442, 0.5512, 0.5442, 0.5515, 0.5502, 0.5508, 0.5503, 0.5017, 0.6183, 0.5036, 0.6176, 0.5047, 0.6302, 0.5028, 0.6311, 0.4636, 0.2685, 0.4643, 0.2681, 0.4648, 0.2738, 0.4641, 0.2742, 0.2914, 0.5216, 0.2917, 0.5199, 0.304, 0.5177, 0.3034, 0.5199, 0.2907, 0.5258, 0.2911, 0.5252, 0.3028, 0.5261, 0.3022, 0.5266, 0.4692, 0.2623, 0.4696, 0.2624, 0.4711, 0.2684, 0.4704, 0.2682, 0.4646, 0.2623, 0.465, 0.2622, 0.4643, 0.2681, 0.4636, 0.2685, 0.5027, 0.6048, 0.5037, 0.6047, 0.5036, 0.6176, 0.5017, 0.6183, 0.5548, 0.5377, 0.5551, 0.5378, 0.5512, 0.5442, 0.5506, 0.5442, 0.8821, 0.05372, 0.8821, 0.05242, 0.886, 0.05283, 0.8867, 0.05587, 0.3126, 0.5235, 0.3198, 0.5332, 0.3179, 0.5319, 0.3111, 0.5247, 0.5067, 0.605, 0.5081, 0.6052, 0.5098, 0.6184, 0.5077, 0.6181, 0.5028, 0.6311, 0.5047, 0.6302, 0.5052, 0.6537, 0.5046, 0.6549, 0.4641, 0.2742, 0.4648, 0.2738, 0.4667, 0.2835, 0.4665, 0.284, 0.4702, 0.2736, 0.4708, 0.2739, 0.4688, 0.284, 0.4686, 0.2836, 0.3084, 0.5297, 0.3088, 0.5291, 0.3187, 0.535, 0.3182, 0.5353, 0.3126, 0.5235, 0.3139, 0.5221, 0.3204, 0.5328, 0.3198, 0.5332, 0.6441, 0.6694, 0.6442, 0.6692, 0.6472, 0.671, 0.647, 0.671, 0.5096, 0.6309, 0.5113, 0.6317, 0.5076, 0.6552, 0.5071, 0.6539, 0.3029, 0.5255, 0.3032, 0.5241, 0.3097, 0.5273, 0.3092, 0.5284, 0.3028, 0.5261, 0.3029, 0.5255, 0.3092, 0.5284, 0.3088, 0.5291, 0.4977, 0.6189, 0.5017, 0.6183, 0.5028, 0.6311, 0.4989, 0.6321, 0.5036, 0.6176, 0.5077, 0.6181, 0.5079, 0.6306, 0.5047, 0.6302, 0.5098, 0.6184, 0.5119, 0.6189, 0.5113, 0.6317, 0.5096, 0.6309, 0.6422, 0.6684, 0.6423, 0.6683, 0.6442, 0.6692, 0.6441, 0.6694, 0.3034, 0.5199, 0.304, 0.5177, 0.3139, 0.5221, 0.3126, 0.5235, 0.3022, 0.5266, 0.3028, 0.5261, 0.3088, 0.5291, 0.3084, 0.5297, 0.4704, 0.2682, 0.4711, 0.2684, 0.4708, 0.2739, 0.4702, 0.2736, 0.3198, 0.5332, 0.3204, 0.5328, 0.342, 0.5628, 0.3413, 0.5631, 0.647, 0.671, 0.6472, 0.671, 0.6535, 0.6797, 0.6534, 0.6797, 0.5071, 0.6539, 0.5076, 0.6552, 0.5066, 0.6974, 0.5059, 0.6972, 0.5052, 0.6537, 0.5061, 0.6538, 0.5053, 0.6971, 0.5044, 0.6971, 0.5036, 0.655, 0.5046, 0.6549, 0.5037, 0.6973, 0.5028, 0.6973, 0.3187, 0.535, 0.3189, 0.5343, 0.34, 0.5637, 0.3397, 0.5639, 0.3189, 0.5343, 0.3192, 0.5336, 0.3407, 0.5635, 0.34, 0.5637, 0.5508, 0.5503, 0.5515, 0.5502, 0.5544, 0.5589, 0.5542, 0.5592, 0.8904, 0.05586, 0.8898, 0.05304, 0.8953, 0.05375, 0.8963, 0.05483, 0.3034, 0.5199, 0.3126, 0.5235, 0.3111, 0.5247, 0.3024, 0.5211, 0.5079, 0.6306, 0.5096, 0.6309, 0.5071, 0.6539, 0.5061, 0.6538, 0.8899, 0.05268, 0.891, 0.05013, 0.8966, 0.05268, 0.8953, 0.05349, 0.3092, 0.5284, 0.3097, 0.5273, 0.3192, 0.5336, 0.3189, 0.5343, 0.3088, 0.5291, 0.3092, 0.5284, 0.3189, 0.5343, 0.3187, 0.535, 0.4989, 0.6321, 0.5028, 0.6311, 0.5046, 0.6549, 0.5036, 0.655, 0.5047, 0.6302, 0.5079, 0.6306, 0.5061, 0.6538, 0.5052, 0.6537, 0.34, 0.5637, 0.3407, 0.5635, 0.3421, 0.5699, 0.3415, 0.57, 0.9183, 0.05639, 0.9187, 0.05538, 0.9225, 0.0557, 0.9218, 0.05689, 0.5053, 0.6971, 0.5059, 0.6972, 0.506, 0.7061, 0.5053, 0.706, 0.3421, 0.5747, 0.3421, 0.5699, 0.343, 0.5698, 0.3429, 0.5716, 0.9184, 0.05769, 0.9182, 0.0566, 0.9218, 0.05707, 0.9221, 0.0584, 0.5669, 0.5919, 0.5672, 0.5917, 0.5707, 0.5976, 0.5705, 0.5979, 0.5037, 0.6973, 0.5044, 0.6971, 0.5039, 0.7059, 0.5033, 0.7062, 0.3182, 0.5353, 0.3187, 0.535, 0.3397, 0.5639, 0.3392, 0.564, 0.4686, 0.2836, 0.4688, 0.284, 0.4684, 0.3017, 0.4681, 0.3015, 0.4665, 0.284, 0.4667, 0.2835, 0.4664, 0.3015, 0.4662, 0.3016, 0.5046, 0.6549, 0.5052, 0.6537, 0.5044, 0.6971, 0.5037, 0.6973, 0.5542, 0.5592, 0.5544, 0.5589, 0.5672, 0.5917, 0.5669, 0.5919, 0.8963, 0.05483, 0.8953, 0.05375, 0.9182, 0.0566, 0.9184, 0.05769, 0.3192, 0.5336, 0.3198, 0.5332, 0.3413, 0.5631, 0.3407, 0.5635, 0.5061, 0.6538, 0.5071, 0.6539, 0.5059, 0.6972, 0.5053, 0.6971, 0.8953, 0.05349, 0.8966, 0.05268, 0.9187, 0.05538, 0.9183, 0.05639, 0.5705, 0.5979, 0.5707, 0.5976, 0.5737, 0.6008, 0.5735, 0.6009, 0.5033, 0.7062, 0.5039, 0.7059, 0.5038, 0.7131, 0.5034, 0.7132, 0.4659, 0.3054, 0.4661, 0.3053, 0.4663, 0.3083, 0.4661, 0.3084, 0.4681, 0.3054, 0.4683, 0.3055, 0.4679, 0.3084, 0.4678, 0.3083, 0.3408, 0.5699, 0.3411, 0.57, 0.3407, 0.5745, 0.3404, 0.5745, 0.3441, 0.5695, 0.3449, 0.5694, 0.3437, 0.5749, 0.3428, 0.5745, 0.6539, 0.6815, 0.654, 0.6815, 0.6539, 0.6829, 0.6538, 0.6828, 0.3397, 0.5639, 0.34, 0.5637, 0.3415, 0.57, 0.3411, 0.57, 0.5028, 0.6973, 0.5037, 0.6973, 0.5033, 0.7062, 0.502, 0.7062, 0.5044, 0.6971, 0.5053, 0.6971, 0.5053, 0.706, 0.5039, 0.7059, 0.5059, 0.6972, 0.5066, 0.6974, 0.5066, 0.7065, 0.506, 0.7061, 0.6534, 0.6797, 0.6535, 0.6797, 0.654, 0.6815, 0.6539, 0.6815, 0.3413, 0.5631, 0.342, 0.5628, 0.3449, 0.5694, 0.3441, 0.5695, 0.3392, 0.564, 0.3397, 0.5639, 0.3411, 0.57, 0.3408, 0.5699, 0.4681, 0.3015, 0.4684, 0.3017, 0.4683, 0.3055, 0.4681, 0.3054, 0.4662, 0.3016, 0.4664, 0.3015, 0.4661, 0.3053, 0.4659, 0.3054, 0.3404, 0.5745, 0.3407, 0.5745, 0.3298, 0.597, 0.3295, 0.5967, 0.3428, 0.5745, 0.3437, 0.5749, 0.3321, 0.5985, 0.3314, 0.5979, 0.6538, 0.6828, 0.6539, 0.6829, 0.6506, 0.6896, 0.6505, 0.6895, 0.5053, 0.7133, 0.5057, 0.7134, 0.505, 0.7381, 0.5046, 0.7382, 0.5038, 0.7131, 0.5048, 0.7132, 0.5042, 0.7381, 0.5031, 0.7379, 0.5023, 0.7133, 0.5034, 0.7132, 0.5028, 0.7379, 0.5018, 0.7379, 0.3407, 0.5745, 0.3412, 0.5746, 0.3302, 0.5972, 0.3298, 0.597, 0.9221, 0.0584, 0.9218, 0.05707, 0.9245, 0.05743, 0.9245, 0.05824, 0.3407, 0.5635, 0.3413, 0.5631, 0.3416, 0.5645, 0.3415, 0.5646, 0.5053, 0.706, 0.506, 0.7061, 0.5053, 0.7133, 0.5048, 0.7132, 0.9218, 0.05689, 0.9225, 0.0557, 0.9247, 0.05645, 0.9245, 0.05725, 0.3415, 0.57, 0.3421, 0.5699, 0.3421, 0.5747, 0.3412, 0.5746, 0.3411, 0.57, 0.3415, 0.57, 0.3412, 0.5746, 0.3407, 0.5745, 0.502, 0.7062, 0.5033, 0.7062, 0.5034, 0.7132, 0.5023, 0.7133, 0.5039, 0.7059, 0.5053, 0.706, 0.5048, 0.7132, 0.5038, 0.7131, 0.506, 0.7061, 0.5066, 0.7065, 0.5057, 0.7134, 0.5053, 0.7133, 0.3302, 0.5972, 0.3311, 0.5977, 0.3262, 0.6033, 0.3255, 0.6025, 0.9355, 0.05866, 0.9355, 0.05789, 0.9377, 0.05752, 0.9376, 0.05886, 0.5042, 0.7381, 0.5046, 0.7382, 0.5048, 0.7435, 0.5042, 0.7435, 0.3311, 0.5977, 0.3314, 0.5979, 0.3265, 0.604, 0.3262, 0.6033, 0.9353, 0.05956, 0.9355, 0.05882, 0.9376, 0.05904, 0.9374, 0.06047, 0.5796, 0.6156, 0.5798, 0.6156, 0.5803, 0.6193, 0.58, 0.6193, 0.5028, 0.7379, 0.5031, 0.7379, 0.5031, 0.7433, 0.5025, 0.7433, 0.4678, 0.3083, 0.4679, 0.3084, 0.4676, 0.3188, 0.4675, 0.3188, 0.4661, 0.3084, 0.4663, 0.3083, 0.466, 0.3188, 0.4659, 0.3187, 0.5034, 0.7132, 0.5038, 0.7131, 0.5031, 0.7379, 0.5028, 0.7379, 0.5735, 0.6009, 0.5737, 0.6008, 0.5798, 0.6156, 0.5796, 0.6156, 0.9245, 0.05824, 0.9245, 0.05743, 0.9355, 0.05882, 0.9353, 0.05956, 0.3421, 0.5747, 0.3428, 0.5745, 0.3314, 0.5979, 0.3311, 0.5977, 0.5048, 0.7132, 0.5053, 0.7133, 0.5046, 0.7382, 0.5042, 0.7381, 0.9245, 0.05725, 0.9247, 0.05645, 0.9355, 0.05789, 0.9355, 0.05866, 0.3412, 0.5746, 0.3421, 0.5747, 0.3311, 0.5977, 0.3302, 0.5972, 0.58, 0.6193, 0.5803, 0.6193, 0.579, 0.6239, 0.5787, 0.6239, 0.5025, 0.7433, 0.5031, 0.7433, 0.5025, 0.7483, 0.502, 0.7487, 0.4655, 0.3211, 0.4658, 0.3211, 0.4655, 0.3235, 0.4654, 0.3237, 0.4676, 0.3212, 0.4679, 0.3212, 0.4679, 0.324, 0.4677, 0.3238, 0.3249, 0.6017, 0.3251, 0.6021, 0.3196, 0.6053, 0.3196, 0.6048, 0.3265, 0.604, 0.3274, 0.6051, 0.3209, 0.6098, 0.3209, 0.6086, 0.6491, 0.691, 0.6492, 0.6911, 0.6476, 0.6921, 0.6476, 0.692, 0.3298, 0.597, 0.3302, 0.5972, 0.3255, 0.6025, 0.3251, 0.6021, 0.5018, 0.7379, 0.5028, 0.7379, 0.5025, 0.7433, 0.5011, 0.7434, 0.5031, 0.7379, 0.5042, 0.7381, 0.5042, 0.7435, 0.5031, 0.7433, 0.5046, 0.7382, 0.505, 0.7381, 0.5054, 0.7436, 0.5048, 0.7435, 0.6505, 0.6895, 0.6506, 0.6896, 0.6492, 0.6911, 0.6491, 0.691, 0.3314, 0.5979, 0.3321, 0.5985, 0.3274, 0.6051, 0.3265, 0.604, 0.3295, 0.5967, 0.3298, 0.597, 0.3251, 0.6021, 0.3249, 0.6017, 0.4675, 0.3188, 0.4676, 0.3188, 0.4679, 0.3212, 0.4676, 0.3212, 0.4659, 0.3187, 0.466, 0.3188, 0.4658, 0.3211, 0.4655, 0.3211, 0.3196, 0.6048, 0.3196, 0.6053, 0.316, 0.6049, 0.316, 0.6044, 0.3209, 0.6086, 0.3209, 0.6098, 0.3154, 0.6093, 0.316, 0.6082, 0.6476, 0.692, 0.6476, 0.6921, 0.6465, 0.6919, 0.6465, 0.6918, 0.505, 0.7491, 0.5056, 0.7497, 0.505, 0.7539, 0.5044, 0.7539, 0.5025, 0.7483, 0.5042, 0.7488, 0.5037, 0.7536, 0.5029, 0.7533, 0.5006, 0.749, 0.502, 0.7487, 0.5021, 0.7532, 0.5011, 0.7536, 0.3196, 0.6053, 0.3198, 0.6057, 0.316, 0.6056, 0.316, 0.6049, 0.9374, 0.06047, 0.9376, 0.05904, 0.9403, 0.05938, 0.9409, 0.06121, 0.3265, 0.604, 0.3209, 0.6086, 0.3207, 0.6074, 0.326, 0.6043, 0.5042, 0.7435, 0.5048, 0.7435, 0.505, 0.7491, 0.5042, 0.7488, 0.9376, 0.05886, 0.9377, 0.05752, 0.9411, 0.05753, 0.9403, 0.05915, 0.3255, 0.6025, 0.3262, 0.6033, 0.3202, 0.6063, 0.3198, 0.6057, 0.3251, 0.6021, 0.3255, 0.6025, 0.3198, 0.6057, 0.3196, 0.6053, 0.5011, 0.7434, 0.5025, 0.7433, 0.502, 0.7487, 0.5006, 0.749, 0.5031, 0.7433, 0.5042, 0.7435, 0.5042, 0.7488, 0.5025, 0.7483, 0.5048, 0.7435, 0.5054, 0.7436, 0.5056, 0.7497, 0.505, 0.7491, 0.316, 0.6056, 0.3163, 0.607, 0.2491, 0.5777, 0.2495, 0.5762, 0.9427, 0.05925, 0.9425, 0.05788, 0.9681, 0.04689, 0.9688, 0.04757, 0.5037, 0.7536, 0.5044, 0.7539, 0.5024, 0.7934, 0.5018, 0.7931, 0.3163, 0.607, 0.316, 0.6082, 0.2485, 0.5789, 0.2491, 0.5777, 0.9423, 0.06086, 0.9425, 0.05954, 0.9699, 0.07377, 0.9694, 0.07469, 0.5799, 0.6262, 0.5803, 0.6263, 0.5717, 0.6594, 0.5714, 0.6591, 0.5021, 0.7532, 0.5029, 0.7533, 0.501, 0.7928, 0.5004, 0.7926, 0.4677, 0.3238, 0.4679, 0.324, 0.4677, 0.3256, 0.4675, 0.3256, 0.4654, 0.3237, 0.4655, 0.3235, 0.4658, 0.3254, 0.4655, 0.3255, 0.502, 0.7487, 0.5025, 0.7483, 0.5029, 0.7533, 0.5021, 0.7532, 0.5787, 0.6239, 0.579, 0.6239, 0.5803, 0.6263, 0.5799, 0.6262, 0.9409, 0.06121, 0.9403, 0.05938, 0.9425, 0.05954, 0.9423, 0.06086, 0.3262, 0.6033, 0.3265, 0.604, 0.326, 0.6043, 0.3257, 0.6043, 0.5042, 0.7488, 0.505, 0.7491, 0.5044, 0.7539, 0.5037, 0.7536, 0.9403, 0.05915, 0.9411, 0.05753, 0.9425, 0.05788, 0.9427, 0.05925, 0.3198, 0.6057, 0.3202, 0.6063, 0.3163, 0.607, 0.316, 0.6056, 0.9694, 0.07469, 0.9699, 0.07377, 0.9716, 0.07378, 0.9713, 0.07539, 0.5714, 0.6591, 0.5717, 0.6594, 0.57, 0.6634, 0.5696, 0.6633, 0.5004, 0.7926, 0.501, 0.7928, 0.501, 0.7976, 0.5002, 0.7976, 0.4649, 0.3421, 0.4651, 0.3421, 0.4646, 0.3444, 0.4643, 0.3444, 0.4666, 0.3422, 0.4669, 0.3422, 0.4673, 0.3445, 0.467, 0.3445, 0.25, 0.5744, 0.2497, 0.5752, 0.2425, 0.5718, 0.2427, 0.5711, 0.2485, 0.5789, 0.248, 0.5802, 0.2413, 0.5811, 0.2417, 0.5796, 0.316, 0.6049, 0.316, 0.6056, 0.2495, 0.5762, 0.2497, 0.5752, 0.5011, 0.7536, 0.5021, 0.7532, 0.5004, 0.7926, 0.4996, 0.7929, 0.5029, 0.7533, 0.5037, 0.7536, 0.5018, 0.7931, 0.501, 0.7928, 0.5044, 0.7539, 0.505, 0.7539, 0.5031, 0.7931, 0.5024, 0.7934, 0.6465, 0.6918, 0.6465, 0.6919, 0.6264, 0.6828, 0.6265, 0.6826, 0.316, 0.6082, 0.3154, 0.6093, 0.248, 0.5802, 0.2485, 0.5789, 0.316, 0.6044, 0.316, 0.6049, 0.2497, 0.5752, 0.25, 0.5744, 0.4675, 0.3256, 0.4677, 0.3256, 0.4669, 0.3422, 0.4666, 0.3422, 0.4655, 0.3255, 0.4658, 0.3254, 0.4651, 0.3421, 0.4649, 0.3421, 0.467, 0.3445, 0.4673, 0.3445, 0.4678, 0.348, 0.4675, 0.3477, 0.2427, 0.5711, 0.2425, 0.5718, 0.2304, 0.5703, 0.2309, 0.5698, 0.2417, 0.5796, 0.2413, 0.5811, 0.2281, 0.5786, 0.229, 0.577, 0.6243, 0.6816, 0.6242, 0.6818, 0.6207, 0.6814, 0.6208, 0.6813, 0.5031, 0.7985, 0.5038, 0.7984, 0.5051, 0.806, 0.5042, 0.8051, 0.501, 0.7976, 0.5024, 0.7983, 0.503, 0.8049, 0.5003, 0.8045, 0.4985, 0.7982, 0.5002, 0.7976, 0.4996, 0.8054, 0.497, 0.8057, 0.2417, 0.5796, 0.229, 0.577, 0.2301, 0.5748, 0.2426, 0.5774, 0.5018, 0.7931, 0.5024, 0.7934, 0.5031, 0.7985, 0.5024, 0.7983, 0.9688, 0.04757, 0.9681, 0.04689, 0.9694, 0.04567, 0.97, 0.04683, 0.2495, 0.5762, 0.2491, 0.5777, 0.2424, 0.574, 0.2424, 0.5725, 0.2497, 0.5752, 0.2495, 0.5762, 0.2424, 0.5725, 0.2425, 0.5718, 0.4996, 0.7929, 0.5004, 0.7926, 0.5002, 0.7976, 0.4985, 0.7982, 0.501, 0.7928, 0.5018, 0.7931, 0.5024, 0.7983, 0.501, 0.7976, 0.5024, 0.7934, 0.5031, 0.7931, 0.5038, 0.7984, 0.5031, 0.7985, 0.6265, 0.6826, 0.6264, 0.6828, 0.6242, 0.6818, 0.6243, 0.6816, 0.2304, 0.5703, 0.2303, 0.5711, 0.2208, 0.5676, 0.221, 0.5668, 0.2303, 0.5711, 0.2301, 0.5722, 0.2206, 0.5692, 0.2208, 0.5676, 0.9718, 0.04564, 0.9726, 0.04411, 0.9752, 0.04583, 0.9742, 0.04652, 0.503, 0.8049, 0.5042, 0.8051, 0.5031, 0.8149, 0.5025, 0.8148, 0.2201, 0.5706, 0.2206, 0.5692, 0.2242, 0.5716, 0.2241, 0.5721, 0.9755, 0.07586, 0.9741, 0.07445, 0.9765, 0.07287, 0.9778, 0.07337, 0.5675, 0.6704, 0.5679, 0.6702, 0.5713, 0.6743, 0.5711, 0.6746, 0.4643, 0.3444, 0.4646, 0.3444, 0.464, 0.3476, 0.4637, 0.348, 0.5002, 0.7976, 0.501, 0.7976, 0.5003, 0.8045, 0.4996, 0.8054, 0.5696, 0.6633, 0.57, 0.6634, 0.5679, 0.6702, 0.5675, 0.6704, 0.9713, 0.07539, 0.9716, 0.07378, 0.9741, 0.07445, 0.9755, 0.07586, 0.229, 0.577, 0.2201, 0.5706, 0.2241, 0.5721, 0.2301, 0.5748, 0.5024, 0.7983, 0.5031, 0.7985, 0.5042, 0.8051, 0.503, 0.8049, 0.97, 0.04683, 0.9694, 0.04567, 0.9726, 0.04411, 0.9718, 0.04564, 0.2424, 0.5725, 0.2424, 0.574, 0.2301, 0.5722, 0.2303, 0.5711, 0.2425, 0.5718, 0.2424, 0.5725, 0.2303, 0.5711, 0.2304, 0.5703, 0.2206, 0.5692, 0.2201, 0.5706, 0.1907, 0.566, 0.1908, 0.5653, 0.9778, 0.07337, 0.9765, 0.07287, 0.9802, 0.06697, 0.9813, 0.06755, 0.5711, 0.6746, 0.5713, 0.6743, 0.5797, 0.6807, 0.5795, 0.681, 0.5003, 0.8152, 0.501, 0.8148, 0.5012, 0.8347, 0.5005, 0.8348, 0.4646, 0.3519, 0.4648, 0.3517, 0.465, 0.36, 0.4647, 0.3601, 0.4669, 0.3517, 0.4671, 0.3518, 0.467, 0.3601, 0.4668, 0.36, 0.2214, 0.5659, 0.221, 0.5668, 0.1911, 0.5628, 0.1911, 0.5619, 0.497, 0.8057, 0.4996, 0.8054, 0.5003, 0.8152, 0.4989, 0.8154, 0.5003, 0.8045, 0.503, 0.8049, 0.5025, 0.8148, 0.501, 0.8148, 0.5042, 0.8051, 0.5051, 0.806, 0.5037, 0.8153, 0.5031, 0.8149, 0.6208, 0.6813, 0.6207, 0.6814, 0.6178, 0.6803, 0.6179, 0.6801, 0.229, 0.577, 0.2281, 0.5786, 0.2195, 0.5721, 0.2201, 0.5706, 0.2309, 0.5698, 0.2304, 0.5703, 0.221, 0.5668, 0.2214, 0.5659, 0.4675, 0.3477, 0.4678, 0.348, 0.4671, 0.3518, 0.4669, 0.3517, 0.4637, 0.348, 0.464, 0.3476, 0.4648, 0.3517, 0.4646, 0.3519, 0.4996, 0.8054, 0.5003, 0.8045, 0.501, 0.8148, 0.5003, 0.8152, 0.4668, 0.36, 0.467, 0.3601, 0.4668, 0.3625, 0.4666, 0.3624, 0.1911, 0.5619, 0.1911, 0.5628, 0.1827, 0.5627, 0.1828, 0.5622, 0.1907, 0.566, 0.1904, 0.5675, 0.1823, 0.566, 0.1826, 0.565, 0.6086, 0.6788, 0.6086, 0.679, 0.606, 0.6791, 0.6061, 0.679, 0.5029, 0.8348, 0.5035, 0.8349, 0.5031, 0.8405, 0.5027, 0.8402, 0.5012, 0.8347, 0.5023, 0.8348, 0.5021, 0.8402, 0.5012, 0.84, 0.4992, 0.8349, 0.5005, 0.8348, 0.5007, 0.8402, 0.4996, 0.8404, 0.5025, 0.8148, 0.5031, 0.8149, 0.5029, 0.8348, 0.5023, 0.8348, 0.9742, 0.04652, 0.9752, 0.04583, 0.9795, 0.05078, 0.9785, 0.05154, 0.2208, 0.5676, 0.2206, 0.5692, 0.1908, 0.5653, 0.191, 0.5636, 0.221, 0.5668, 0.2208, 0.5676, 0.191, 0.5636, 0.1911, 0.5628, 0.4989, 0.8154, 0.5003, 0.8152, 0.5005, 0.8348, 0.4992, 0.8349, 0.501, 0.8148, 0.5025, 0.8148, 0.5023, 0.8348, 0.5012, 0.8347, 0.5031, 0.8149, 0.5037, 0.8153, 0.5035, 0.8349, 0.5029, 0.8348, 0.6179, 0.6801, 0.6178, 0.6803, 0.6086, 0.679, 0.6086, 0.6788, 0.2201, 0.5706, 0.2195, 0.5721, 0.1904, 0.5675, 0.1907, 0.566, 0.1827, 0.5627, 0.1827, 0.5633, 0.1753, 0.5618, 0.1754, 0.5613, 0.1827, 0.5633, 0.1826, 0.5644, 0.1751, 0.5627, 0.1753, 0.5618, 0.9797, 0.05262, 0.9806, 0.05243, 0.9809, 0.05419, 0.9802, 0.05369, 0.5021, 0.8402, 0.5027, 0.8402, 0.503, 0.8446, 0.5024, 0.8445, 0.1826, 0.5644, 0.1826, 0.565, 0.1752, 0.5632, 0.1751, 0.5627, 0.982, 0.06573, 0.9812, 0.06571, 0.9814, 0.06461, 0.9819, 0.064, 0.5825, 0.6823, 0.5825, 0.6821, 0.5855, 0.6822, 0.5856, 0.6824, 0.4647, 0.3601, 0.465, 0.36, 0.4651, 0.3624, 0.465, 0.3625, 0.5005, 0.8348, 0.5012, 0.8347, 0.5012, 0.84, 0.5007, 0.8402, 0.5795, 0.681, 0.5797, 0.6807, 0.5825, 0.6821, 0.5825, 0.6823, 0.9813, 0.06755, 0.9802, 0.06697, 0.9812, 0.06571, 0.982, 0.06573, 0.1908, 0.5653, 0.1907, 0.566, 0.1826, 0.565, 0.1826, 0.5644, 0.5023, 0.8348, 0.5029, 0.8348, 0.5027, 0.8402, 0.5021, 0.8402, 0.9785, 0.05154, 0.9795, 0.05078, 0.9806, 0.05243, 0.9797, 0.05262, 0.191, 0.5636, 0.1908, 0.5653, 0.1826, 0.5644, 0.1827, 0.5633, 0.1911, 0.5628, 0.191, 0.5636, 0.1827, 0.5633, 0.1827, 0.5627, 0.1751, 0.5627, 0.1752, 0.5632, 0.1687, 0.5601, 0.1689, 0.5596, 0.9819, 0.064, 0.9814, 0.06461, 0.98, 0.06329, 0.9805, 0.06265, 0.5856, 0.6824, 0.5855, 0.6822, 0.5884, 0.6797, 0.5886, 0.6799, 0.5008, 0.8449, 0.5011, 0.8444, 0.5017, 0.8505, 0.5013, 0.8506, 0.4651, 0.3646, 0.4652, 0.3644, 0.4655, 0.3668, 0.4654, 0.3668, 0.4668, 0.3643, 0.4669, 0.3645, 0.4668, 0.3667, 0.4667, 0.3667, 0.1757, 0.561, 0.1754, 0.5613, 0.1695, 0.5583, 0.1698, 0.5579, 0.4996, 0.8404, 0.5007, 0.8402, 0.5008, 0.8449, 0.4997, 0.8452, 0.5012, 0.84, 0.5021, 0.8402, 0.5024, 0.8445, 0.5011, 0.8444, 0.5027, 0.8402, 0.5031, 0.8405, 0.5034, 0.8451, 0.503, 0.8446, 0.6061, 0.679, 0.606, 0.6791, 0.6039, 0.6788, 0.604, 0.6787, 0.1826, 0.565, 0.1823, 0.566, 0.1747, 0.5641, 0.1752, 0.5632, 0.1828, 0.5622, 0.1827, 0.5627, 0.1754, 0.5613, 0.1757, 0.561, 0.4666, 0.3624, 0.4668, 0.3625, 0.4669, 0.3645, 0.4668, 0.3643, 0.465, 0.3625, 0.4651, 0.3624, 0.4652, 0.3644, 0.4651, 0.3646, 0.5007, 0.8402, 0.5012, 0.84, 0.5011, 0.8444, 0.5008, 0.8449, 0.4654, 0.3668, 0.4655, 0.3668, 0.466, 0.3706, 0.466, 0.3714, 0.4667, 0.3667, 0.4668, 0.3667, 0.4667, 0.3714, 0.4666, 0.3707, 0.1698, 0.5579, 0.1695, 0.5583, 0.1612, 0.5527, 0.1609, 0.552, 0.1687, 0.5601, 0.168, 0.5608, 0.1595, 0.5528, 0.1612, 0.5539, 0.6022, 0.6777, 0.6021, 0.6778, 0.5994, 0.676, 0.5994, 0.6759, 0.5028, 0.8506, 0.5032, 0.8507, 0.503, 0.86, 0.5027, 0.859, 0.5017, 0.8505, 0.5025, 0.8506, 0.5024, 0.8589, 0.502, 0.8581, 0.5024, 0.8445, 0.503, 0.8446, 0.5028, 0.8506, 0.5025, 0.8506, 0.9802, 0.05369, 0.9809, 0.05419, 0.9797, 0.05592, 0.979, 0.05536, 0.1753, 0.5618, 0.1751, 0.5627, 0.1689, 0.5596, 0.1694, 0.5587, 0.1754, 0.5613, 0.1753, 0.5618, 0.1694, 0.5587, 0.1695, 0.5583, 0.4997, 0.8452, 0.5008, 0.8449, 0.5013, 0.8506, 0.5005, 0.8508, 0.5011, 0.8444, 0.5024, 0.8445, 0.5025, 0.8506, 0.5017, 0.8505, 0.503, 0.8446, 0.5034, 0.8451, 0.5032, 0.8507, 0.5028, 0.8506, 0.604, 0.6787, 0.6039, 0.6788, 0.6021, 0.6778, 0.6022, 0.6777, 0.1752, 0.5632, 0.1747, 0.5641, 0.168, 0.5608, 0.1687, 0.5601, 0.9782, 0.05982, 0.9782, 0.05995, 0.9768, 0.06009, 0.9769, 0.0599, 0.4667, 0.3714, 0.466, 0.3714, 0.466, 0.3706, 0.4666, 0.3707, 0.599, 0.6757, 0.5994, 0.6759, 0.5994, 0.676, 0.599, 0.6763, 0.503, 0.86, 0.5016, 0.8599, 0.5024, 0.8589, 0.5027, 0.859, 0.1595, 0.5528, 0.1609, 0.552, 0.1612, 0.5527, 0.161, 0.5529, 0.1595, 0.5528, 0.161, 0.5529, 0.1614, 0.5537, 0.1612, 0.5539, 0.5024, 0.8589, 0.5016, 0.8599, 0.5017, 0.8581, 0.502, 0.8581, 0.5013, 0.8506, 0.5017, 0.8505, 0.502, 0.8581, 0.5017, 0.8581, 0.5886, 0.6799, 0.5884, 0.6797, 0.599, 0.6757, 0.599, 0.6763, 0.9805, 0.06265, 0.98, 0.06329, 0.9768, 0.06009, 0.9782, 0.05995, 0.1689, 0.5596, 0.1687, 0.5601, 0.1612, 0.5539, 0.1614, 0.5537, 0.5025, 0.8506, 0.5028, 0.8506, 0.5027, 0.859, 0.5024, 0.8589, 0.979, 0.05536, 0.9797, 0.05592, 0.9782, 0.05982, 0.9769, 0.0599, 0.1694, 0.5587, 0.1689, 0.5596, 0.1614, 0.5537, 0.161, 0.5529, 0.1695, 0.5583, 0.1694, 0.5587, 0.161, 0.5529, 0.1612, 0.5527, 0.5005, 0.8508, 0.5013, 0.8506, 0.5017, 0.8581, 0.5016, 0.8599, 0.1196, 0.2843, 0.1201, 0.2839, 0.1239, 0.2905, 0.1234, 0.2909, 0.1178, 0.2808, 0.118, 0.2807, 0.1201, 0.2839, 0.1196, 0.2843, 0.1234, 0.2909, 0.1239, 0.2905, 0.1269, 0.2969, 0.1264, 0.2972, 0.1264, 0.2972, 0.1269, 0.2969, 0.1289, 0.3017, 0.1284, 0.302, 0.1218, 0.2829, 0.1259, 0.2891, 0.1239, 0.2905, 0.1201, 0.2839, 0.1242, 0.2975, 0.1212, 0.2917, 0.1234, 0.2909, 0.1264, 0.2972, 0.1287, 0.2955, 0.1301, 0.3042, 0.1289, 0.3017, 0.1269, 0.2969, 0.1168, 0.2786, 0.1218, 0.2829, 0.1201, 0.2839, 0.118, 0.2807, 0.1301, 0.3042, 0.1292, 0.3046, 0.1284, 0.302, 0.1289, 0.3017, 0.1292, 0.3046, 0.1242, 0.2975, 0.1264, 0.2972, 0.1284, 0.302, 0.1456, 0.3406, 0.1456, 0.3399, 0.1497, 0.3451, 0.1489, 0.3462, 0.1516, 0.3519, 0.1528, 0.3508, 0.1556, 0.3595, 0.1543, 0.3606, 0.1489, 0.3462, 0.1497, 0.3451, 0.1528, 0.3508, 0.1516, 0.3519, 0.1543, 0.3606, 0.1556, 0.3595, 0.1566, 0.3659, 0.1561, 0.3659, 0.155, 0.3499, 0.1576, 0.3585, 0.1556, 0.3595, 0.1528, 0.3508, 0.1514, 0.3444, 0.155, 0.3499, 0.1528, 0.3508, 0.1497, 0.3451, 0.1485, 0.3527, 0.1468, 0.3472, 0.1489, 0.3462, 0.1516, 0.3519, 0.1515, 0.3608, 0.1485, 0.3527, 0.1516, 0.3519, 0.1543, 0.3606, 0.1438, 0.3388, 0.1449, 0.339, 0.1456, 0.3399, 0.1456, 0.3406, 0.1449, 0.339, 0.1514, 0.3444, 0.1497, 0.3451, 0.1456, 0.3399, 0.3257, 0.6043, 0.326, 0.6043, 0.3207, 0.6074, 0.3205, 0.607, 0.3205, 0.607, 0.3207, 0.6074, 0.3188, 0.6077, 0.3188, 0.6075, 0.316, 0.6082, 0.3163, 0.607, 0.3188, 0.6075, 0.3188, 0.6077, 0.3163, 0.607, 0.3202, 0.6063, 0.3205, 0.607, 0.3188, 0.6075, 0.3202, 0.6063, 0.3262, 0.6033, 0.3257, 0.6043, 0.3205, 0.607, 0.3209, 0.6086, 0.316, 0.6082, 0.3188, 0.6077, 0.3207, 0.6074, 0.303, 0.5225, 0.3024, 0.5211, 0.3111, 0.5247, 0.3103, 0.5257, 0.2927, 0.5225, 0.2931, 0.5222, 0.3024, 0.5211, 0.303, 0.5225, 0.3103, 0.5257, 0.3111, 0.5247, 0.3179, 0.5319, 0.3181, 0.5327, 0.3198, 0.5332, 0.3192, 0.5336, 0.3181, 0.5327, 0.3179, 0.5319, 0.3097, 0.5273, 0.3032, 0.5241, 0.303, 0.5225, 0.3103, 0.5257, 0.2916, 0.5224, 0.2914, 0.5216, 0.2931, 0.5222, 0.2927, 0.5225, 0.2914, 0.5216, 0.3034, 0.5199, 0.3024, 0.5211, 0.2931, 0.5222, 0.3192, 0.5336, 0.3097, 0.5273, 0.3103, 0.5257, 0.3181, 0.5327, 0.3415, 0.5646, 0.3416, 0.5645, 0.3434, 0.5694, 0.343, 0.5698, 0.343, 0.5698, 0.3434, 0.5694, 0.343, 0.5717, 0.3429, 0.5716, 0.3428, 0.5745, 0.3421, 0.5747, 0.3429, 0.5716, 0.343, 0.5717, 0.3413, 0.5631, 0.3441, 0.5695, 0.3434, 0.5694, 0.3416, 0.5645, 0.3441, 0.5695, 0.3428, 0.5745, 0.343, 0.5717, 0.3434, 0.5694, 0.3421, 0.5699, 0.3407, 0.5635, 0.3415, 0.5646, 0.343, 0.5698, 0.2454, 0.5776, 0.2454, 0.5777, 0.2426, 0.5774, 0.2427, 0.5768, 0.2298, 0.574, 0.2301, 0.5748, 0.2241, 0.5721, 0.2242, 0.5716, 0.2427, 0.5768, 0.2426, 0.5774, 0.2301, 0.5748, 0.2298, 0.574, 0.2485, 0.5789, 0.2417, 0.5796, 0.2426, 0.5774, 0.2454, 0.5777, 0.2206, 0.5692, 0.2301, 0.5722, 0.2298, 0.574, 0.2242, 0.5716, 0.2301, 0.5722, 0.2424, 0.574, 0.2427, 0.5768, 0.2298, 0.574, 0.2491, 0.5777, 0.2485, 0.5789, 0.2454, 0.5777, 0.2454, 0.5776, 0.2424, 0.574, 0.2491, 0.5777, 0.2454, 0.5776, 0.2427, 0.5768, 0.5057, 0.1531, 0.5081, 0.1535, 0.5074, 0.1862, 0.505, 0.1858, 0.502, 0.1534, 0.5044, 0.153, 0.5037, 0.1857, 0.5009, 0.1859, 0.09907, 0.2361, 0.09975, 0.2358, 0.1068, 0.2572, 0.1061, 0.2575, 0.09975, 0.2358, 0.101, 0.2351, 0.1082, 0.2565, 0.1068, 0.2572, 0.7953, 0.04354, 0.7954, 0.04261, 0.7994, 0.043, 0.7994, 0.04394, 0.5081, 0.1535, 0.5093, 0.1537, 0.5086, 0.1863, 0.5074, 0.1862, 0.101, 0.2351, 0.1017, 0.2349, 0.1091, 0.2563, 0.1082, 0.2565, 0.7952, 0.0446, 0.7953, 0.04368, 0.7994, 0.04408, 0.7992, 0.045, 0.6237, 0.5587, 0.6238, 0.5583, 0.6333, 0.5586, 0.6332, 0.559, 0.5093, 0.1537, 0.5105, 0.1537, 0.5099, 0.1863, 0.5086, 0.1863, 0.5802, 0.5802, 0.5804, 0.5802, 0.5825, 0.5867, 0.5823, 0.5868, 0.1017, 0.2349, 0.103, 0.2347, 0.1105, 0.2558, 0.1091, 0.2563, 0.09831, 0.2363, 0.09907, 0.2361, 0.1061, 0.2575, 0.1054, 0.2578, 0.4698, 0.07038, 0.4703, 0.07039, 0.47, 0.08422, 0.4695, 0.08424, 0.4652, 0.07028, 0.4657, 0.07023, 0.4657, 0.08408, 0.4651, 0.08411, 0.5044, 0.153, 0.5057, 0.1531, 0.505, 0.1858, 0.5037, 0.1857, 0.505, 0.1858, 0.5074, 0.1862, 0.5073, 0.1923, 0.5049, 0.1919, 0.5009, 0.1859, 0.5037, 0.1857, 0.5036, 0.1918, 0.5008, 0.192, 0.1061, 0.2575, 0.1068, 0.2572, 0.1081, 0.2612, 0.1074, 0.2615, 0.1068, 0.2572, 0.1082, 0.2565, 0.1095, 0.2606, 0.1081, 0.2612, 0.7994, 0.04394, 0.7994, 0.043, 0.8002, 0.04308, 0.8001, 0.04401, 0.5074, 0.1862, 0.5086, 0.1863, 0.5085, 0.1925, 0.5073, 0.1923, 0.1082, 0.2565, 0.1091, 0.2563, 0.1105, 0.2603, 0.1095, 0.2606, 0.2089, 0.2492, 0.2068, 0.1294, 0.2328, 0.1292, 0.2346, 0.2498, 0.1976, 0.1583, 0.1993, 0.1484, 0.2521, 0.1501, 0.2504, 0.16, 0.5086, 0.1863, 0.5099, 0.1863, 0.5098, 0.1924, 0.5085, 0.1925, 0.5823, 0.5868, 0.5825, 0.5867, 0.5829, 0.5879, 0.5827, 0.588, 0.1091, 0.2563, 0.1105, 0.2558, 0.1118, 0.2598, 0.1105, 0.2603, 0.1054, 0.2578, 0.1061, 0.2575, 0.1074, 0.2615, 0.1067, 0.2618, 0.4695, 0.08424, 0.47, 0.08422, 0.47, 0.08681, 0.4695, 0.08683, 0.2057, 0.1747, 0.2202, 0.174, 0.2193, 0.2348, 0.2052, 0.2355, 0.5037, 0.1857, 0.505, 0.1858, 0.5049, 0.1919, 0.5036, 0.1918, 0.5049, 0.1919, 0.5073, 0.1923, 0.5068, 0.2189, 0.5043, 0.2186, 0.5008, 0.192, 0.5036, 0.1918, 0.503, 0.2185, 0.5004, 0.2186, 0.1074, 0.2615, 0.1081, 0.2612, 0.1139, 0.2786, 0.1132, 0.279, 0.1081, 0.2612, 0.1095, 0.2606, 0.1154, 0.278, 0.1139, 0.2786, 0.8001, 0.04401, 0.8002, 0.04308, 0.8034, 0.04339, 0.8034, 0.04434, 0.5073, 0.1923, 0.5085, 0.1925, 0.508, 0.2191, 0.5068, 0.2189, 0.1095, 0.2606, 0.1105, 0.2603, 0.1165, 0.2777, 0.1154, 0.278, 0.8, 0.04507, 0.8001, 0.04415, 0.8034, 0.04447, 0.8032, 0.04539, 0.635, 0.559, 0.635, 0.5587, 0.6428, 0.5589, 0.6427, 0.5593, 0.5085, 0.1925, 0.5098, 0.1924, 0.5093, 0.2189, 0.508, 0.2191, 0.5827, 0.588, 0.5829, 0.5879, 0.5847, 0.5932, 0.5845, 0.5933, 0.1105, 0.2603, 0.1118, 0.2598, 0.1179, 0.277, 0.1165, 0.2777, 0.1067, 0.2618, 0.1074, 0.2615, 0.1132, 0.279, 0.1124, 0.2792, 0.4695, 0.08683, 0.47, 0.08681, 0.4697, 0.09809, 0.4693, 0.09812, 0.4651, 0.0867, 0.4657, 0.08668, 0.4655, 0.09796, 0.465, 0.09797, 0.5036, 0.1918, 0.5049, 0.1919, 0.5043, 0.2186, 0.503, 0.2185])
me_cube.materials.append(mat_material)
me_cube.materials.append(mat_roadmat)
me_cube.use_remesh_preserve_volume = False
me_cube.use_remesh_preserve_attributes = False
me_cube.use_mirror_vertex_groups = False
me_cube.update()

# ---- objects
ob_track11 = bpy.data.objects.new('track11', me_cube)

# ---- transforms, parenting, visibility, modifiers, constraints
ob_track11.location = (0.0, 0.0, 0.0)
ob_track11.scale = (0.5842, 0.5842, 0.5842)
ob_track11.lock_rotations_4d = False
ob_track11.empty_display_type = 'ARROWS'
ob_track11.lineart.crease_threshold = 0.0

# ---- collection membership
col_collection.objects.link(ob_track11)

# ---- scene / render settings (as saved in the file)
scene.frame_start = 1; scene.frame_end = 250; scene.frame_set(1)
scene.render.engine = 'BLENDER_EEVEE_NEXT'
scene.cycles.use_denoising = False
scene.cycles.samples = 128
scene.cycles.sampling_pattern = 'TABULATED_SOBOL'
scene.cycles.use_adaptive_sampling = False
scene.cycles.use_light_tree = False
scene.view_settings.view_transform = 'Filmic'
bpy.context.view_layer.update()

# ---- added for rendering (the .blend has no active camera and no usable light): camera, sun
cam_auto = bpy.data.cameras.new('AutoCamera')
cam_auto.lens = 50.0
cam_auto.sensor_width = 36.0
cam_auto.clip_end = 6186.94
ob_auto_camera = bpy.data.objects.new('AutoCamera', cam_auto)
scene.collection.objects.link(ob_auto_camera)
ob_auto_camera.location = (307.487, -509.851, 212.664)
ob_auto_camera.rotation_euler = (1.09748, -7.21219e-08, 0.694738)
scene.camera = ob_auto_camera
light_auto_sun = bpy.data.lights.new('AutoSun', 'SUN')
light_auto_sun.energy = 3.0
light_auto_sun.angle = 0.0523599
ob_auto_sun = bpy.data.objects.new('AutoSun', light_auto_sun)
scene.collection.objects.link(ob_auto_sun)
ob_auto_sun.rotation_euler = (0.872665, 0.174533, 0.523599)
bpy.context.view_layer.update()
